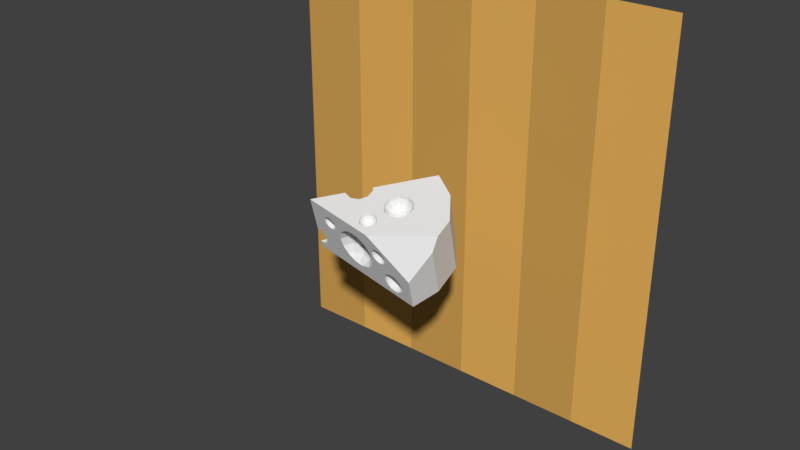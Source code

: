 # Source: uploads-files-3116780-cheese.blend  (saved by Blender 2.77.0; exported with 4.5.12 LTS)
import bpy
from mathutils import Matrix  # noqa: F401  (used for matrix-valued properties, if any)

bpy.ops.wm.read_factory_settings(use_empty=True)
scene = bpy.context.scene
scene.name = 'Scene'

# ---- collections
col_collection_1 = bpy.data.collections.new('Collection 1'); scene.collection.children.link(col_collection_1)

# ---- materials (node trees are filled in below, after node groups)
mat_material_001 = bpy.data.materials.new('Material.001')
mat_material_001.alpha_threshold = 0.0
mat_material_001.use_transparent_shadow = False
mat_material_001.diffuse_color = (0.6514, 0.3613, 0.08866, 1.0)
mat_material_001.roughness = 0.5
mat_material_001.specular_intensity = 0.0
mat_material_002 = bpy.data.materials.new('Material.002')
mat_material_002.alpha_threshold = 0.0
mat_material_002.use_transparent_shadow = False
mat_material_002.diffuse_color = (0.8412, 0.4645, 0.1121, 1.0)
mat_material_002.roughness = 0.5
mat_material_002.specular_intensity = 0.0
mat_material_003 = bpy.data.materials.new('Material.003')
mat_material_003.alpha_threshold = 0.0
mat_material_003.use_transparent_shadow = False
mat_material_003.roughness = 0.5
mat_material_003.specular_intensity = 0.0

# ---- node groups
ng_auto_smooth = bpy.data.node_groups.new('Auto Smooth', 'GeometryNodeTree')
_s = ng_auto_smooth.interface.new_socket(name='Geometry', in_out='OUTPUT', socket_type='NodeSocketGeometry')
_s = ng_auto_smooth.interface.new_socket(name='Geometry', in_out='INPUT', socket_type='NodeSocketGeometry')
_s = ng_auto_smooth.interface.new_socket(name='Angle', in_out='INPUT', socket_type='NodeSocketFloat')
_s.subtype = 'ANGLE'
_s.min_value = 0.0
_s.max_value = 3.142
ng_auto_smooth.is_modifier = True
_N = ng_auto_smooth.nodes; _L = ng_auto_smooth.links
n0 = _N.new('NodeGroupOutput'); n0.name = 'Group Output'; n0.location = (480, -100)
n1 = _N.new('NodeGroupInput'); n1.name = 'Group Input'; n1.location = (-420, -300)
n2 = _N.new('NodeGroupInput'); n2.name = 'Group Input.001'; n2.location = (-60, -100)
n3 = _N.new('GeometryNodeSetShadeSmooth'); n3.name = 'Set Shade Smooth'; n3.location = (120, -100)
n3.domain = 'EDGE'
n4 = _N.new('GeometryNodeSetShadeSmooth'); n4.name = 'Set Shade Smooth.001'; n4.location = (300, -100)
n5 = _N.new('GeometryNodeInputMeshEdgeAngle'); n5.name = 'Edge Angle'; n5.location = (-420, -220)
n6 = _N.new('GeometryNodeInputEdgeSmooth'); n6.name = 'Is Edge Smooth'; n6.location = (-60, -160)
n7 = _N.new('GeometryNodeInputShadeSmooth'); n7.name = 'Is Face Smooth'; n7.location = (-240, -340)
n8 = _N.new('FunctionNodeBooleanMath'); n8.name = 'Boolean Math'; n8.location = (-60, -220)
n9 = _N.new('FunctionNodeCompare'); n9.name = 'Compare'; n9.location = (-240, -180)
n9.operation = 'LESS_EQUAL'
_L.new(n5.outputs[0], n9.inputs[0])
_L.new(n4.outputs[0], n0.inputs[0])
_L.new(n1.outputs[1], n9.inputs[1])
_L.new(n9.outputs[0], n8.inputs[0])
_L.new(n7.outputs[0], n8.inputs[1])
_L.new(n2.outputs[0], n3.inputs[0])
_L.new(n6.outputs[0], n3.inputs[1])
_L.new(n3.outputs[0], n4.inputs[0])
_L.new(n8.outputs[0], n3.inputs[2])
n0.is_active_output = True

# ---- material node trees

# ---- world
world_world = bpy.data.worlds.new('World'); scene.world = world_world
world_world.color = (0.05088, 0.05088, 0.05088)
world_world.use_sun_shadow = False
world_world.sun_shadow_jitter_overblur = 0.0
world_world.cycles.sampling_method = 'MANUAL'

# ---- meshes
me_plane = bpy.data.meshes.new('Plane')
me_plane.from_pydata([(-2.401, -2.193, 0.0), (2.401, -2.193, 0.0), (-2.401, 2.193, 0.0), (2.401, 2.193, 0.0), (-1.6, -2.193, 0.0), (-0.8002, -2.193, 0.0), (5.96e-08, -2.193, 0.0), (0.8002, -2.193, 0.0), (1.6, -2.193, 0.0), (1.6, 2.193, 0.0), (0.8002, 2.193, 0.0), (-5.96e-08, 2.193, 0.0), (-0.8002, 2.193, 0.0), (-1.6, 2.193, 0.0)], [], [(8, 1, 3, 9), (0, 4, 13, 2), (4, 5, 12, 13), (5, 6, 11, 12), (6, 7, 10, 11), (7, 8, 9, 10)])
me_plane.polygons.foreach_set('material_index', [1, 0, 1, 0, 1, 0])
me_plane.materials.append(mat_material_001)
me_plane.materials.append(mat_material_002)
me_plane.use_remesh_preserve_volume = False
me_plane.use_remesh_preserve_attributes = False
me_plane.use_mirror_vertex_groups = False
me_plane.update()
me_cylinder = bpy.data.meshes.new('Cylinder')
me_cylinder.from_pydata([(0.5, 0.866, -0.54), (0.5, 0.866, 0.54), (0.7903, 0.5, 0.54), (0.7903, 0.5, -0.54), (0.5, -0.866, -0.54), (-1.294, 0.0, -0.54), (0.9243, -4.371e-08, -0.54), (0.7903, -0.5, -0.54), (-1.294, 0.0, -0.4151), (-1.277, 0.008072, -0.4179), (-1.267, 0.01318, -0.4184), (-1.254, 0.01942, -0.4171), (-1.222, 0.03499, -0.4105), (-1.182, 0.05419, -0.3831), (-1.175, 0.05742, -0.378), (-1.147, 0.07098, -0.3293), (-1.137, 0.07574, -0.272), (-1.147, 0.07098, -0.2146), (-1.175, 0.05742, -0.1659), (-1.182, 0.05419, -0.1608), (-1.222, 0.03499, -0.1334), (-1.254, 0.01942, -0.1268), (-1.267, 0.01318, -0.1255), (-1.277, 0.008072, -0.126), (-1.294, 0.0, -0.1288), (-1.294, 0.0, 0.54), (-0.8013, 0.2379, 0.54), (-0.8046, 0.2363, 0.5209), (-0.7898, 0.2435, 0.4345), (-0.7498, 0.2628, 0.3654), (-0.7472, 0.264, 0.3613), (-0.676, 0.2984, 0.3124), (-0.6309, 0.3202, 0.3032), (-0.6096, 0.3304, 0.301), (-0.5921, 0.3389, 0.3018), (-0.5522, 0.3581, 0.3084), (-0.5349, 0.3665, 0.3124), (-0.4716, 0.397, 0.3613), (-0.4294, 0.4174, 0.4345), (-0.4145, 0.4246, 0.5209), (-0.4178, 0.423, 0.54), (-0.4128, -0.2333, 0.54), (-0.3864, -0.1519, 0.54), (-0.3171, -0.1016, 0.54), (-0.2316, -0.1016, 0.54), (-0.1405, 0.1193, 0.54), (-0.09568, 0.2573, 0.54), (0.02174, 0.3426, 0.54), (0.1669, 0.3426, 0.54), (0.2843, 0.2573, 0.54), (0.3292, 0.1193, 0.54), (-0.3967, 0.3581, 0.54), (-0.4391, 0.2277, 0.54), (-0.55, 0.1471, 0.54), (-0.6871, 0.1471, 0.54), (-0.798, 0.2277, 0.54), (0.9243, -4.371e-08, 0.54), (0.5, -0.866, 0.03164), (0.7903, -0.5, 0.3642), (0.3167, -0.7776, -0.1981), (0.3288, -0.7834, -0.2682), (0.3167, -0.7776, -0.3384), (0.3006, -0.7698, -0.3663), (0.2801, -0.7599, -0.3979), (0.2223, -0.732, -0.4376), (0.1901, -0.7164, -0.4442), (0.1703, -0.7069, -0.4462), (0.1541, -0.699, -0.4455), (0.1171, -0.6812, -0.4393), (0.1097, -0.6776, -0.4376), (0.05823, -0.6528, -0.3979), (0.02387, -0.6362, -0.3384), (0.0118, -0.6304, -0.2682), (-0.2151, -0.5208, -0.1431), (-0.2682, -0.4952, -0.2349), (-0.2915, -0.484, -0.2644), (-0.4354, -0.4145, -0.3454), (-0.4388, -0.4129, -0.346), (-0.5137, -0.3767, -0.3491), (-0.5501, -0.3592, -0.3454), (-0.6051, -0.3326, -0.3268), (-0.6958, -0.2888, -0.2644), (-0.7746, -0.2508, -0.1431), (-0.8023, -0.2374, -2.793e-08), (-0.8962, -0.1921, 0.1501), (-0.93, -0.1758, 0.1268), (-0.9554, -0.1635, 0.1216), (-0.966, -0.1584, 0.1205), (-0.9747, -0.1542, 0.1209), (-0.9945, -0.1446, 0.1242), (-1.006, -0.1392, 0.1268), (-1.039, -0.123, 0.1528), (-1.062, -0.1121, 0.1918), (-1.07, -0.1083, 0.2377), (-1.287, -0.003578, -0.1271), (-1.272, -0.01093, -0.1245), (-1.265, -0.01415, -0.1242), (-1.257, -0.01809, -0.1251), (-1.216, -0.03785, -0.1334), (-1.211, -0.04003, -0.1365), (-1.173, -0.05839, -0.1659), (-1.145, -0.07195, -0.2146), (-1.135, -0.07671, -0.272), (-1.145, -0.07195, -0.3293), (-1.173, -0.05839, -0.378), (-1.211, -0.04003, -0.4074), (-1.216, -0.03785, -0.4105), (-1.257, -0.01809, -0.4188), (-1.265, -0.01415, -0.4197), (-1.272, -0.01093, -0.4194), (-1.287, -0.003578, -0.4168), (0.8367, -0.3268, 0.54), (-1.261, -0.003578, -0.4219), (-1.215, 0.03014, -0.4105), (-1.155, -0.003578, -0.378), (-1.123, -0.003578, -0.3293), (-1.111, -0.003578, -0.272), (-1.123, -0.003578, -0.2146), (-1.155, -0.003578, -0.1659), (-1.215, 0.03014, -0.1334), (-1.261, -0.003578, -0.122), (-0.2316, -0.365, 0.54), (-0.3171, -0.365, 0.54), (-0.3864, -0.3147, 0.54), (-0.2075, -0.5245, 0.54), (0.2843, -0.01874, 0.54), (0.1669, -0.1041, 0.54), (0.02174, -0.1041, 0.54), (-0.09568, -0.01874, 0.54), (-0.1623, -0.1519, 0.54), (-0.1359, -0.2333, 0.54), (-0.1623, -0.3147, 0.54), (-0.4054, -0.2333, 0.5027), (-0.3804, -0.1563, 0.5027), (-0.3149, -0.1087, 0.5027), (-0.2339, -0.1087, 0.5027), (-0.1285, 0.1193, 0.4794), (-0.08593, 0.2502, 0.4794), (0.02547, 0.3312, 0.4794), (0.1632, 0.3312, 0.4794), (0.2746, 0.2502, 0.4794), (0.3171, 0.1193, 0.4794), (-1.062, -0.1121, 0.2837), (-1.039, -0.123, 0.3226), (-1.006, -0.1392, 0.3487), (-0.9945, -0.1446, 0.3512), (-0.9747, -0.1542, 0.3546), (-0.966, -0.1584, 0.3549), (-0.9554, -0.1635, 0.3538), (-0.93, -0.1758, 0.3487), (-0.8962, -0.1921, 0.3254), (-0.8926, -0.1938, 0.3226), (-0.8701, -0.2047, 0.2837), (-0.8622, -0.2085, 0.2377), (-0.8701, -0.2047, 0.1918), (-0.8926, -0.1938, 0.1528), (-0.7746, -0.2508, 0.1431), (-0.6958, -0.2888, 0.2644), (-0.6051, -0.3326, 0.3268), (-0.5501, -0.3592, 0.3454), (-0.5137, -0.3767, 0.3491), (-0.4388, -0.4129, 0.346), (-0.4354, -0.4145, 0.3454), (-0.2915, -0.484, 0.2644), (-0.2682, -0.4952, 0.2349), (-0.2151, -0.5208, 0.1431), (-0.1629, -0.546, 0.1788), (-0.1538, -0.5504, 0.2318), (-0.1279, -0.563, 0.2767), (-0.1063, -0.5734, 0.2934), (-0.08693, -0.5827, 0.3067), (-0.05287, -0.5992, 0.3136), (-0.0433, -0.6038, 0.3146), (-0.03545, -0.6076, 0.3143), (-0.01757, -0.6162, 0.3113), (0.002478, -0.6259, 0.3067), (0.04128, -0.6446, 0.2767), (0.06721, -0.6571, 0.2318), (0.07632, -0.6615, 0.1788), (0.06721, -0.6571, 0.1259), (0.2801, -0.7599, -0.1386), (0.3006, -0.7698, -0.1701), (0.3481, -0.6812, -0.1981), (0.362, -0.6812, -0.2682), (0.3481, -0.6812, -0.3384), (0.2836, -0.7574, -0.3979), (0.2354, -0.7224, -0.4376), (0.1787, -0.6812, -0.4516), (0.1219, -0.6399, -0.4376), (0.07377, -0.605, -0.3979), (0.04161, -0.5816, -0.3384), (0.03032, -0.5734, -0.2682), (0.02387, -0.6362, -0.1981), (-0.2068, -0.4952, -0.1431), (-0.3383, -0.3398, -0.2644), (-0.4365, -0.4111, -0.3454), (-0.508, -0.3592, -0.3454), (-0.6339, -0.2438, -0.2644), (-0.659, -0.1667, -0.1431), (-0.6678, -0.1397, -2.793e-08), (-0.9243, -0.1716, 0.1268), (-0.9615, -0.1446, 0.1177), (-0.9987, -0.1176, 0.1268), (-1.03, -0.09473, 0.1528), (-1.051, -0.07943, 0.1918), (-1.059, -0.07406, 0.2377), (-1.215, -0.0373, -0.1334), (-1.204, -0.003578, -0.1334), (-1.204, -0.003578, -0.4105), (-1.215, -0.0373, -0.4105), (-0.1683, -0.3104, 0.5027), (-0.2339, -0.358, 0.5027), (-0.3149, -0.358, 0.5027), (-0.3804, -0.3104, 0.5027), (0.2746, -0.01166, 0.4794), (0.1632, -0.0926, 0.4794), (0.02547, -0.0926, 0.4794), (-0.08593, -0.01166, 0.4794), (-0.1683, -0.1563, 0.5027), (-0.1433, -0.2333, 0.5027), (-0.3747, -0.2333, 0.4567), (-0.3555, -0.1744, 0.4567), (-0.3053, -0.1379, 0.4567), (-0.2434, -0.1379, 0.4567), (-0.07621, 0.1193, 0.4012), (-0.04364, 0.2195, 0.4012), (0.04162, 0.2815, 0.4012), (0.147, 0.2815, 0.4012), (0.2323, 0.2195, 0.4012), (0.2648, 0.1193, 0.4012), (-1.051, -0.07943, 0.2837), (-1.03, -0.09473, 0.3226), (-0.9987, -0.1176, 0.3487), (-0.9615, -0.1446, 0.3578), (-0.9243, -0.1716, 0.3487), (-0.8766, -0.1446, 0.3226), (-0.8506, -0.1446, 0.2837), (-0.8414, -0.1446, 0.2377), (-0.8506, -0.1446, 0.1918), (-0.8766, -0.1446, 0.1528), (-0.659, -0.1667, 0.1431), (-0.6339, -0.2438, 0.2644), (-0.508, -0.3592, 0.3454), (-0.4365, -0.4111, 0.3454), (-0.3383, -0.3398, 0.2644), (-0.2068, -0.4952, 0.1431), (-0.1538, -0.5504, 0.1259), (-0.1593, -0.5349, 0.1788), (-0.1508, -0.5411, 0.2318), (-0.1265, -0.5587, 0.2767), (-0.0637, -0.5658, 0.3067), (-0.03097, -0.5658, 0.3067), (-0.004492, -0.5851, 0.3067), (0.005621, -0.6162, 0.3067), (0.05051, -0.6162, 0.2767), (0.08051, -0.6162, 0.2318), (0.09104, -0.6162, 0.1788), (0.08051, -0.6162, 0.1259), (0.2223, -0.732, -0.09882), (0.2836, -0.7574, -0.1386), (0.3083, -0.6812, -0.1386), (0.327, -0.5734, -0.2682), (0.3157, -0.5816, -0.1981), (0.3083, -0.6812, -0.3979), (0.3157, -0.5816, -0.3384), (0.2488, -0.6812, -0.4376), (0.157, -0.6144, -0.4376), (0.1386, -0.5579, -0.3979), (0.1263, -0.5201, -0.3384), (0.04161, -0.5816, -0.1981), (0.122, -0.5068, -0.2682), (-0.05287, -0.5992, 0.044), (-0.1905, -0.5327, -2.793e-08), (-0.1783, -0.4952, -2.793e-08), (-0.2728, -0.2922, -0.1431), (-0.4705, -0.2438, -0.2644), (-0.4455, -0.1667, -0.1431), (-0.4367, -0.1397, -2.793e-08), (-0.9156, -0.1446, 0.1268), (-0.9757, -0.1009, 0.1268), (-0.9877, -0.06389, 0.1528), (-0.9958, -0.03913, 0.1918), (-0.9986, -0.03044, 0.2377), (-0.1932, -0.2923, 0.4567), (-0.2434, -0.3287, 0.4567), (-0.3053, -0.3287, 0.4567), (-0.3555, -0.2923, 0.4567), (0.2323, 0.01906, 0.4012), (0.147, -0.04288, 0.4012), (0.04162, -0.04288, 0.4012), (-0.04364, 0.01906, 0.4012), (-0.1932, -0.1744, 0.4567), (-0.1741, -0.2333, 0.4567), (-0.3286, -0.2333, 0.4259), (-0.3183, -0.2014, 0.4259), (-0.2911, -0.1817, 0.4259), (-0.2576, -0.1817, 0.4259), (0.00203, 0.1193, 0.3489), (0.01965, 0.1735, 0.3489), (0.0658, 0.2071, 0.3489), (0.1228, 0.2071, 0.3489), (0.169, 0.1735, 0.3489), (0.1866, 0.1193, 0.3489), (-0.9958, -0.03913, 0.2837), (-0.9877, -0.06389, 0.3226), (-0.9757, -0.1009, 0.3487), (-0.9156, -0.1446, 0.3487), (-0.8718, -0.07943, 0.2837), (-0.8928, -0.09473, 0.3226), (-0.8644, -0.07406, 0.2377), (-0.8718, -0.07943, 0.1918), (-0.8928, -0.09473, 0.1528), (-0.4455, -0.1667, 0.1431), (-0.4705, -0.2438, 0.2644), (-0.2728, -0.2922, 0.1431), (-0.1279, -0.563, 0.08097), (-0.1508, -0.5411, 0.1259), (-0.09009, -0.4846, 0.1788), (-0.08684, -0.4946, 0.2318), (-0.07757, -0.5231, 0.2767), (-0.0171, -0.5231, 0.2767), (0.03183, -0.5587, 0.2767), (0.0561, -0.5411, 0.2318), (0.06462, -0.5349, 0.1788), (0.04128, -0.6446, 0.08097), (0.05051, -0.6162, 0.08097), (0.0561, -0.5411, 0.1259), (0.1901, -0.7164, -0.09224), (0.2354, -0.7224, -0.09882), (0.2836, -0.605, -0.1386), (0.2353, -0.5068, -0.2682), (0.231, -0.5201, -0.1981), (0.2836, -0.605, -0.3979), (0.231, -0.5201, -0.3384), (0.2354, -0.6399, -0.4376), (0.2003, -0.6144, -0.4376), (0.2187, -0.5579, -0.3979), (0.05823, -0.6528, -0.1386), (0.07377, -0.605, -0.1386), (0.1263, -0.5201, -0.1981), (-0.2497, -0.2755, -2.793e-08), (-0.9243, -0.1176, 0.1268), (-0.9473, -0.1009, 0.1268), (-0.9353, -0.06389, 0.1528), (-0.9272, -0.03913, 0.1918), (-0.9244, -0.03044, 0.2377), (-0.2304, -0.2652, 0.4259), (-0.2576, -0.285, 0.4259), (-0.2911, -0.285, 0.4259), (-0.3183, -0.2652, 0.4259), (0.169, 0.06505, 0.3489), (0.1228, 0.03153, 0.3489), (0.0658, 0.03153, 0.3489), (0.01965, 0.06505, 0.3489), (-0.2304, -0.2014, 0.4259), (-0.2201, -0.2333, 0.4259), (-0.2744, -0.2333, 0.4151), (0.09431, 0.1193, 0.3306), (-0.9272, -0.03913, 0.2837), (-0.9353, -0.06389, 0.3226), (-0.9473, -0.1009, 0.3487), (-0.9243, -0.1176, 0.3487), (-0.1265, -0.5587, 0.08097), (-0.08684, -0.4946, 0.1259), (-0.004572, -0.4846, 0.1788), (-0.007827, -0.4946, 0.2318), (0.002478, -0.6259, 0.05097), (0.005621, -0.6162, 0.05097), (0.03183, -0.5587, 0.08097), (-0.007827, -0.4946, 0.1259), (0.1787, -0.6812, -0.08486), (0.2488, -0.6812, -0.09882), (0.2187, -0.5579, -0.1386), (0.2354, -0.6399, -0.09882), (0.1097, -0.6776, -0.09882), (0.1219, -0.6399, -0.09882), (0.1386, -0.5579, -0.1386), (-0.0433, -0.6038, 0.04304), (-0.08693, -0.5827, 0.05097), (-0.1063, -0.5734, 0.06426), (-0.07757, -0.5231, 0.08097), (-0.01757, -0.6162, 0.04636), (-0.004492, -0.5851, 0.05097), (0.1703, -0.7069, -0.09024), (-0.0171, -0.5231, 0.08097), (0.2003, -0.6144, -0.09882), (0.1171, -0.6812, -0.09711), (0.157, -0.6144, -0.09882), (-0.03545, -0.6076, 0.04336), (-0.03097, -0.5658, 0.05097), (-0.0637, -0.5658, 0.05097), (0.1541, -0.699, -0.09091), (-0.459, 0.3581, 0.3613), (-0.4101, 0.3581, 0.4345), (-0.3929, 0.3581, 0.5209), (-0.4895, 0.2643, 0.3613), (-0.4499, 0.2356, 0.4345), (-0.5322, 0.3581, 0.3124), (-0.436, 0.2255, 0.5209), (-0.5487, 0.3074, 0.3124), (-0.5692, 0.2064, 0.3613), (-0.5541, 0.1598, 0.4345), (-0.5488, 0.1435, 0.5209), (-0.5919, 0.276, 0.3124), (-0.6679, 0.2064, 0.3613), (-0.683, 0.1598, 0.4345), (-0.6883, 0.1435, 0.5209), (-0.6452, 0.276, 0.3124), (-0.7872, 0.2356, 0.4345), (-0.8011, 0.2255, 0.5209)], [], [(1, 3, 0), (5, 3, 7), (23, 25, 22), (48, 49, 1), (2, 6, 3), (57, 7, 58), (80, 81, 104), (6, 56, 58), (9, 110, 112), (10, 9, 112), (11, 10, 112), (11, 113, 12), (13, 12, 113), (15, 114, 115), (16, 115, 116), (16, 117, 17), (17, 118, 18), (20, 19, 119), (21, 119, 120), (22, 21, 120), (23, 22, 120), (94, 23, 120), (128, 44, 129), (42, 132, 133), (42, 134, 43), (43, 135, 44), (45, 137, 46), (46, 138, 47), (47, 139, 48), (48, 140, 49), (49, 141, 50), (58, 124, 57), (124, 159, 160), (60, 182, 183), (60, 184, 61), (63, 62, 185), (63, 186, 64), (65, 186, 187), (66, 65, 187), (67, 66, 187), (68, 67, 187), (68, 188, 69), (70, 188, 189), (71, 189, 190), (72, 190, 191), (74, 73, 193), (194, 75, 74), (76, 194, 195), (77, 76, 195), (77, 196, 78), (79, 78, 196), (275, 197, 80), (81, 80, 197), (81, 198, 82), (82, 199, 83), (85, 84, 200), (86, 200, 201), (87, 86, 201), (88, 87, 201), (89, 88, 201), (89, 202, 90), (91, 202, 203), (92, 203, 204), (93, 204, 205), (95, 94, 120), (96, 95, 120), (97, 96, 120), (97, 206, 98), (99, 98, 206), (207, 100, 99), (101, 118, 117), (102, 117, 116), (102, 115, 103), (103, 114, 104), (208, 105, 104), (106, 105, 209), (107, 209, 112), (108, 107, 112), (109, 108, 112), (110, 109, 112), (112, 208, 113), (13, 113, 208), (207, 19, 118), (119, 207, 120), (131, 211, 121), (121, 212, 122), (123, 212, 213), (41, 213, 132), (125, 141, 214), (125, 215, 126), (126, 216, 127), (128, 216, 217), (45, 217, 136), (44, 218, 129), (129, 219, 130), (131, 219, 210), (221, 132, 220), (221, 134, 133), (222, 135, 134), (225, 136, 224), (225, 138, 137), (227, 138, 226), (228, 139, 227), (229, 140, 228), (93, 230, 142), (142, 231, 143), (143, 232, 144), (145, 232, 233), (146, 145, 233), (147, 146, 233), (148, 147, 233), (148, 234, 149), (150, 149, 234), (306, 235, 150), (152, 235, 236), (153, 236, 237), (153, 238, 154), (154, 239, 155), (239, 278, 84), (156, 199, 240), (157, 240, 241), (158, 157, 241), (160, 159, 242), (161, 242, 243), (162, 161, 243), (162, 244, 163), (244, 314, 164), (165, 164, 245), (379, 315, 272), (166, 248, 167), (167, 249, 168), (169, 168, 249), (169, 319, 250), (171, 170, 250), (171, 251, 172), (173, 251, 252), (174, 252, 253), (175, 174, 253), (176, 253, 254), (177, 254, 255), (178, 255, 256), (178, 257, 179), (181, 180, 259), (181, 259, 260), (261, 182, 262), (263, 62, 184), (184, 261, 264), (186, 263, 265), (187, 186, 265), (187, 266, 188), (188, 267, 189), (189, 268, 190), (72, 269, 192), (268, 191, 190), (272, 193, 73), (196, 194, 275), (275, 198, 197), (276, 199, 198), (201, 200, 278), (201, 279, 202), (279, 203, 202), (280, 204, 203), (204, 282, 205), (112, 209, 208), (207, 206, 120), (284, 210, 283), (285, 211, 284), (286, 212, 285), (220, 213, 286), (287, 141, 229), (288, 214, 287), (289, 215, 288), (290, 216, 289), (224, 217, 290), (291, 135, 223), (292, 218, 291), (283, 219, 292), (294, 220, 293), (295, 221, 294), (296, 222, 295), (298, 224, 297), (299, 225, 298), (300, 226, 299), (300, 228, 227), (301, 229, 228), (282, 230, 205), (230, 304, 231), (231, 305, 232), (232, 305, 233), (306, 234, 233), (236, 308, 307), (237, 307, 309), (238, 309, 310), (311, 238, 310), (277, 240, 199), (240, 313, 241), (313, 159, 158), (244, 242, 313), (272, 245, 273), (166, 316, 247), (317, 248, 247), (318, 249, 248), (320, 250, 319), (321, 251, 320), (254, 252, 321), (255, 321, 322), (256, 322, 323), (179, 325, 324), (257, 323, 326), (180, 328, 259), (182, 329, 262), (261, 331, 330), (263, 264, 332), (333, 261, 330), (334, 263, 332), (187, 265, 334), (187, 335, 266), (335, 267, 266), (336, 268, 267), (192, 338, 337), (191, 339, 269), (333, 270, 268), (193, 340, 274), (194, 276, 275), (276, 340, 277), (201, 278, 341), (201, 342, 279), (342, 280, 279), (343, 281, 280), (344, 282, 281), (347, 283, 346), (347, 285, 284), (349, 285, 348), (349, 220, 286), (350, 229, 302), (351, 287, 350), (351, 289, 288), (353, 289, 352), (297, 290, 353), (354, 223, 296), (354, 292, 291), (346, 292, 355), (356, 294, 293), (356, 295, 294), (356, 296, 295), (357, 298, 297), (357, 299, 298), (357, 300, 299), (357, 301, 300), (357, 302, 301), (345, 303, 282), (303, 359, 304), (359, 305, 304), (305, 360, 233), (361, 306, 233), (235, 361, 308), (307, 359, 358), (345, 307, 358), (310, 345, 344), (341, 239, 311), (311, 344, 343), (340, 312, 277), (314, 313, 312), (340, 245, 314), (246, 362, 316), (363, 247, 316), (364, 318, 317), (365, 319, 318), (322, 320, 365), (364, 322, 365), (324, 367, 366), (368, 257, 326), (326, 364, 369), (327, 328, 258), (260, 328, 371), (331, 329, 372), (260, 373, 329), (270, 331, 339), (332, 333, 336), (335, 332, 336), (187, 334, 335), (337, 375, 374), (339, 338, 269), (201, 341, 342), (342, 311, 343), (356, 347, 346), (356, 348, 347), (356, 349, 348), (356, 293, 349), (357, 350, 302), (357, 351, 350), (357, 352, 351), (357, 353, 352), (357, 297, 353), (356, 354, 296), (356, 355, 354), (356, 346, 355), (308, 360, 359), (360, 361, 233), (315, 379, 362), (380, 316, 362), (369, 317, 363), (381, 366, 367), (367, 368, 382), (384, 326, 369), (327, 383, 370), (371, 328, 370), (331, 376, 339), (329, 385, 372), (373, 371, 370), (386, 375, 370), (376, 375, 338), (271, 389, 390), (378, 271, 390), (379, 390, 380), (380, 369, 363), (381, 382, 388), (389, 368, 384), (383, 391, 370), (372, 387, 376), (385, 373, 370), (391, 386, 370), (375, 387, 370), (388, 389, 377), (389, 380, 390), (387, 385, 370), (38, 392, 393), (39, 393, 394), (395, 393, 392), (37, 397, 392), (51, 39, 394), (396, 394, 393), (399, 392, 397), (400, 396, 395), (36, 35, 397), (51, 398, 52), (396, 402, 398), (35, 399, 397), (403, 395, 399), (404, 401, 400), (53, 398, 402), (405, 402, 401), (34, 403, 399), (403, 404, 400), (29, 405, 404), (53, 406, 54), (408, 406, 405), (32, 403, 33), (31, 404, 407), (29, 28, 408), (54, 409, 55), (27, 408, 28), (32, 31, 407), (27, 55, 409), (1, 2, 3), (7, 4, 5), (5, 0, 3), (3, 6, 7), (40, 1, 39), (5, 8, 9), (5, 9, 10), (39, 1, 38), (38, 1, 37), (0, 5, 14), (5, 10, 11), (37, 1, 0), (36, 37, 0), (5, 11, 12), (5, 12, 13), (35, 36, 15), (34, 35, 15), (5, 13, 14), (0, 14, 15), (33, 34, 16), (17, 18, 31), (0, 15, 36), (15, 16, 34), (31, 18, 30), (30, 18, 19), (16, 32, 33), (17, 32, 16), (17, 31, 32), (30, 19, 29), (29, 19, 20), (29, 20, 28), (28, 20, 25), (20, 21, 25), (25, 26, 27), (27, 28, 25), (23, 24, 25), (21, 22, 25), (25, 41, 54), (43, 44, 45), (41, 42, 54), (55, 26, 25), (54, 55, 25), (42, 53, 54), (42, 43, 53), (53, 43, 52), (43, 45, 52), (52, 45, 46), (52, 46, 51), (1, 40, 47), (51, 46, 40), (46, 47, 40), (2, 1, 49), (49, 50, 2), (1, 47, 48), (2, 56, 6), (57, 4, 7), (4, 59, 60), (4, 60, 61), (110, 8, 5), (109, 110, 5), (4, 61, 62), (4, 62, 63), (109, 5, 108), (108, 5, 107), (4, 63, 64), (4, 64, 65), (107, 5, 106), (106, 5, 105), (4, 65, 66), (4, 66, 67), (105, 5, 104), (104, 5, 80), (4, 67, 68), (4, 68, 5), (103, 104, 81), (102, 103, 81), (5, 68, 69), (71, 72, 74), (72, 73, 74), (70, 71, 75), (71, 74, 75), (25, 24, 93), (92, 95, 96), (91, 92, 98), (24, 94, 93), (94, 92, 93), (94, 95, 92), (92, 96, 97), (90, 91, 99), (92, 97, 98), (89, 90, 100), (91, 98, 99), (88, 89, 100), (90, 99, 100), (87, 88, 83), (88, 100, 101), (86, 87, 83), (69, 70, 76), (70, 75, 76), (88, 101, 83), (83, 84, 85), (85, 86, 83), (69, 76, 77), (69, 77, 78), (83, 101, 82), (82, 101, 102), (69, 78, 5), (5, 78, 79), (81, 82, 102), (5, 79, 80), (111, 58, 56), (7, 6, 58), (9, 8, 110), (11, 112, 113), (15, 14, 114), (16, 15, 115), (16, 116, 117), (17, 117, 118), (21, 20, 119), (94, 24, 23), (123, 41, 25), (124, 111, 126), (56, 2, 50), (56, 50, 125), (123, 25, 124), (122, 123, 124), (111, 56, 125), (111, 125, 126), (121, 122, 124), (131, 121, 124), (124, 126, 131), (128, 45, 44), (131, 126, 127), (130, 131, 127), (127, 128, 129), (129, 130, 127), (42, 41, 132), (42, 133, 134), (43, 134, 135), (45, 136, 137), (46, 137, 138), (47, 138, 139), (48, 139, 140), (49, 140, 141), (58, 111, 124), (59, 4, 57), (25, 93, 142), (25, 142, 143), (181, 59, 57), (178, 179, 180), (180, 181, 57), (25, 143, 144), (25, 144, 145), (178, 180, 57), (177, 178, 57), (124, 25, 149), (25, 145, 146), (176, 177, 57), (175, 176, 124), (25, 146, 147), (25, 147, 148), (176, 57, 124), (174, 175, 124), (25, 148, 149), (124, 149, 159), (173, 174, 124), (172, 173, 124), (149, 158, 159), (150, 158, 149), (171, 172, 124), (170, 171, 124), (151, 157, 158), (152, 157, 151), (169, 170, 124), (168, 169, 124), (155, 84, 83), (155, 83, 156), (167, 168, 164), (165, 166, 164), (164, 166, 167), (154, 155, 156), (154, 156, 153), (164, 168, 163), (163, 168, 124), (156, 157, 153), (153, 157, 152), (162, 163, 124), (161, 162, 124), (151, 158, 150), (160, 161, 124), (60, 59, 182), (60, 183, 184), (63, 185, 186), (65, 64, 186), (68, 187, 188), (70, 69, 188), (71, 70, 189), (72, 71, 190), (74, 193, 274), (274, 194, 74), (76, 75, 194), (77, 195, 196), (80, 79, 275), (196, 275, 79), (81, 197, 198), (82, 198, 199), (86, 85, 200), (89, 201, 202), (91, 90, 202), (92, 91, 203), (93, 92, 204), (97, 120, 206), (99, 206, 207), (207, 118, 100), (101, 100, 118), (102, 101, 117), (102, 116, 115), (103, 115, 114), (104, 114, 208), (208, 209, 105), (107, 106, 209), (208, 114, 13), (14, 13, 114), (18, 118, 19), (207, 119, 19), (131, 210, 211), (121, 211, 212), (123, 122, 212), (41, 123, 213), (125, 50, 141), (125, 214, 215), (126, 215, 216), (128, 127, 216), (45, 128, 217), (44, 135, 218), (129, 218, 219), (131, 130, 219), (221, 133, 132), (221, 222, 134), (222, 223, 135), (225, 137, 136), (225, 226, 138), (227, 139, 138), (228, 140, 139), (229, 141, 140), (93, 205, 230), (142, 230, 231), (143, 231, 232), (145, 144, 232), (148, 233, 234), (151, 150, 235), (234, 306, 150), (152, 151, 235), (153, 152, 236), (153, 237, 238), (154, 238, 239), (200, 84, 278), (155, 239, 84), (156, 83, 199), (157, 156, 240), (161, 160, 242), (162, 243, 244), (245, 164, 314), (163, 244, 164), (258, 180, 179), (258, 179, 327), (327, 179, 383), (179, 391, 383), (179, 324, 391), (324, 386, 391), (324, 374, 386), (366, 374, 324), (366, 337, 374), (381, 337, 366), (381, 388, 337), (388, 377, 337), (337, 377, 271), (337, 271, 192), (73, 72, 192), (192, 271, 73), (271, 272, 73), (272, 271, 378), (166, 165, 246), (246, 165, 272), (272, 378, 379), (315, 246, 272), (166, 247, 248), (167, 248, 249), (250, 170, 169), (169, 249, 319), (171, 250, 251), (173, 172, 251), (174, 173, 252), (176, 175, 253), (177, 176, 254), (178, 177, 255), (178, 256, 257), (260, 182, 181), (59, 181, 182), (261, 183, 182), (61, 184, 62), (263, 185, 62), (184, 183, 261), (186, 185, 263), (188, 266, 267), (189, 267, 268), (72, 191, 269), (268, 270, 191), (272, 273, 193), (196, 195, 194), (275, 276, 198), (276, 277, 199), (279, 280, 203), (280, 281, 204), (204, 281, 282), (284, 211, 210), (285, 212, 211), (286, 213, 212), (220, 132, 213), (287, 214, 141), (288, 215, 214), (289, 216, 215), (290, 217, 216), (224, 136, 217), (291, 218, 135), (292, 219, 218), (283, 210, 219), (294, 221, 220), (295, 222, 221), (296, 223, 222), (298, 225, 224), (299, 226, 225), (300, 227, 226), (300, 301, 228), (301, 302, 229), (282, 303, 230), (230, 303, 304), (231, 304, 305), (236, 235, 308), (237, 236, 307), (238, 237, 309), (311, 239, 238), (277, 312, 240), (240, 312, 313), (158, 241, 313), (313, 242, 159), (244, 243, 242), (272, 165, 245), (166, 246, 316), (317, 318, 248), (318, 319, 249), (320, 251, 250), (321, 252, 251), (254, 253, 252), (255, 254, 321), (256, 255, 322), (179, 257, 325), (257, 256, 323), (180, 258, 328), (182, 260, 329), (261, 262, 331), (263, 184, 264), (333, 264, 261), (334, 265, 263), (335, 336, 267), (336, 333, 268), (192, 269, 338), (191, 270, 339), (333, 330, 270), (193, 273, 340), (194, 274, 276), (276, 274, 340), (342, 343, 280), (343, 344, 281), (344, 345, 282), (347, 284, 283), (347, 348, 285), (349, 286, 285), (349, 293, 220), (350, 287, 229), (351, 288, 287), (351, 352, 289), (353, 290, 289), (297, 224, 290), (354, 291, 223), (354, 355, 292), (346, 283, 292), (345, 358, 303), (303, 358, 359), (359, 360, 305), (235, 306, 361), (307, 308, 359), (345, 309, 307), (310, 309, 345), (341, 278, 239), (311, 310, 344), (340, 314, 312), (314, 244, 313), (340, 273, 245), (246, 315, 362), (363, 317, 247), (364, 365, 318), (365, 320, 319), (322, 321, 320), (364, 323, 322), (324, 325, 367), (368, 325, 257), (326, 323, 364), (327, 370, 328), (260, 259, 328), (331, 262, 329), (260, 371, 373), (270, 330, 331), (332, 264, 333), (335, 334, 332), (337, 338, 375), (339, 376, 338), (342, 341, 311), (308, 361, 360), (380, 363, 316), (369, 364, 317), (367, 325, 368), (384, 368, 326), (331, 372, 376), (329, 373, 385), (386, 374, 375), (376, 387, 375), (271, 377, 389), (380, 362, 379), (379, 378, 390), (380, 384, 369), (381, 367, 382), (389, 382, 368), (372, 385, 387), (388, 382, 389), (389, 384, 380), (38, 37, 392), (39, 38, 393), (395, 396, 393), (37, 36, 397), (51, 40, 39), (396, 398, 394), (399, 395, 392), (400, 401, 396), (51, 394, 398), (396, 401, 402), (35, 34, 399), (403, 400, 395), (404, 405, 401), (53, 52, 398), (405, 406, 402), (34, 33, 403), (403, 407, 404), (404, 30, 29), (29, 408, 405), (53, 402, 406), (408, 409, 406), (32, 407, 403), (31, 30, 404), (54, 406, 409), (27, 409, 408), (27, 26, 55)])
_uv = me_cylinder.uv_layers.new(name='UVMap')
_uv.uv.foreach_set('vector', [0.3912, 0.893, 0.6378, 0.796, 0.6302, 0.8928, 0.3642, 0.4871, 0.05924, 0.1119, 0.2617, 0.01356, 0.8426, 0.9369, 0.6928, 0.9413, 0.8425, 0.9342, 0.5924, 0.1559, 0.5636, 0.1404, 0.6658, 0.03669, 0.3988, 0.7962, 0.6378, 0.679, 0.6378, 0.796, 0.4853, 0.5143, 0.6272, 0.5774, 0.4271, 0.5776, 0.8878, 0.1865, 0.8738, 0.1637, 0.8994, 0.04398, 0.6378, 0.679, 0.3988, 0.6792, 0.4271, 0.5776, 0.9865, 0.03937, 0.985, 0.0424, 0.9826, 0.03726, 0.9865, 0.03671, 0.9865, 0.03937, 0.9826, 0.03726, 0.9865, 0.03347, 0.9865, 0.03671, 0.9826, 0.03726, 0.9865, 0.03347, 0.9849, 0.02446, 0.9865, 0.02534, 0.9865, 0.01526, 0.9865, 0.02534, 0.9849, 0.02446, 0.9769, 0.9033, 0.9717, 0.9144, 0.9651, 0.9034, 0.9753, 0.8903, 0.9651, 0.9034, 0.9627, 0.8904, 0.9753, 0.8903, 0.9651, 0.8775, 0.9769, 0.8774, 0.9769, 0.8774, 0.9717, 0.8665, 0.9814, 0.8664, 0.972, 0.9677, 0.9641, 0.9614, 0.9723, 0.9659, 0.9783, 0.9728, 0.9723, 0.9659, 0.9838, 0.9721, 0.9808, 0.9748, 0.9783, 0.9728, 0.9838, 0.9721, 0.9829, 0.9765, 0.9808, 0.9748, 0.9838, 0.9721, 0.9862, 0.9772, 0.9829, 0.9765, 0.9838, 0.9721, 0.5448, 0.2449, 0.5413, 0.2807, 0.5244, 0.2716, 0.9821, 0.4909, 0.9756, 0.5077, 0.9736, 0.4923, 0.2643, 0.7531, 0.2561, 0.7423, 0.2645, 0.7434, 0.2645, 0.7434, 0.2562, 0.7256, 0.2646, 0.7258, 0.1815, 0.8373, 0.1643, 0.812, 0.178, 0.8098, 0.01397, 0.7816, 0.02732, 0.7998, 0.01368, 0.798, 0.01368, 0.798, 0.02715, 0.8283, 0.0135, 0.828, 0.0135, 0.828, 0.02715, 0.8587, 0.0135, 0.8601, 0.0135, 0.8601, 0.02732, 0.8796, 0.01368, 0.882, 0.08234, 0.5324, 0.1187, 0.7544, 0.0135, 0.6135, 0.6928, 0.2862, 0.7366, 0.2003, 0.7358, 0.2094, 0.9786, 0.7519, 0.9676, 0.7687, 0.9627, 0.7534, 0.9786, 0.7519, 0.9635, 0.7373, 0.9785, 0.7358, 0.9827, 0.7215, 0.9803, 0.7291, 0.9817, 0.7216, 0.4262, 0.986, 0.4231, 0.9731, 0.4263, 0.9714, 0.4263, 0.9633, 0.4231, 0.9731, 0.4203, 0.9574, 0.4263, 0.9583, 0.4263, 0.9633, 0.4203, 0.9574, 0.4263, 0.9542, 0.4263, 0.9583, 0.4203, 0.9574, 0.4263, 0.9449, 0.4263, 0.9542, 0.4203, 0.9574, 0.4263, 0.9449, 0.4174, 0.9419, 0.4262, 0.9431, 0.4261, 0.9303, 0.4174, 0.9419, 0.4149, 0.9288, 0.6018, 0.9633, 0.5978, 0.9788, 0.5909, 0.9646, 0.5998, 0.9473, 0.5909, 0.9646, 0.5885, 0.9486, 0.3637, 0.6198, 0.3572, 0.6416, 0.3532, 0.6419, 0.2647, 0.6196, 0.2649, 0.6425, 0.2582, 0.6483, 0.3232, 0.8526, 0.2984, 0.8652, 0.3226, 0.852, 0.3232, 0.8517, 0.3232, 0.8526, 0.3226, 0.852, 0.3232, 0.8517, 0.3191, 0.8324, 0.3232, 0.8329, 0.3232, 0.8238, 0.3232, 0.8329, 0.3191, 0.8324, 0.2919, 0.8289, 0.3079, 0.7956, 0.3232, 0.8101, 0.3231, 0.7874, 0.3232, 0.8101, 0.3079, 0.7956, 0.3231, 0.7874, 0.2944, 0.7833, 0.3228, 0.768, 0.2378, 0.5212, 0.2053, 0.533, 0.2056, 0.5142, 0.9849, 0.8298, 0.9849, 0.8384, 0.9836, 0.8306, 0.985, 0.8234, 0.9836, 0.8306, 0.9817, 0.8203, 0.985, 0.8208, 0.985, 0.8234, 0.9817, 0.8203, 0.9849, 0.8186, 0.985, 0.8208, 0.9817, 0.8203, 0.9849, 0.8136, 0.9849, 0.8186, 0.9817, 0.8203, 0.9849, 0.8136, 0.9799, 0.8101, 0.9849, 0.8108, 0.9849, 0.8024, 0.9799, 0.8101, 0.9782, 0.8015, 0.3587, 0.8322, 0.3568, 0.8423, 0.3522, 0.833, 0.3575, 0.8218, 0.3522, 0.833, 0.3506, 0.8226, 0.9862, 0.9734, 0.9862, 0.9772, 0.9838, 0.9721, 0.9862, 0.9718, 0.9862, 0.9734, 0.9838, 0.9721, 0.9862, 0.9697, 0.9862, 0.9718, 0.9838, 0.9721, 0.9862, 0.9697, 0.986, 0.9593, 0.9862, 0.9594, 0.9862, 0.9583, 0.9862, 0.9594, 0.986, 0.9593, 0.9781, 0.9603, 0.986, 0.9487, 0.9862, 0.9583, 0.9857, 0.9416, 0.9732, 0.9504, 0.9697, 0.9437, 0.9742, 0.09544, 0.9667, 0.109, 0.9628, 0.09647, 0.9742, 0.09544, 0.9636, 0.08328, 0.9742, 0.08232, 0.9742, 0.08232, 0.9689, 0.07145, 0.9774, 0.07069, 0.977, 0.02552, 0.9703, 0.03055, 0.9628, 0.02449, 0.9712, 0.03127, 0.9703, 0.03055, 0.9712, 0.03106, 0.9792, 0.0377, 0.9712, 0.03106, 0.9826, 0.03726, 0.9807, 0.03898, 0.9792, 0.0377, 0.9826, 0.03726, 0.9821, 0.04003, 0.9807, 0.03898, 0.9826, 0.03726, 0.985, 0.0424, 0.9821, 0.04003, 0.9826, 0.03726, 0.9826, 0.03726, 0.977, 0.02552, 0.9849, 0.02446, 0.9865, 0.01526, 0.9849, 0.02446, 0.977, 0.02552, 0.9781, 0.9603, 0.9641, 0.9614, 0.9732, 0.9504, 0.9723, 0.9659, 0.9781, 0.9603, 0.9838, 0.9721, 0.9627, 0.5814, 0.9712, 0.6001, 0.9627, 0.6003, 0.9627, 0.6003, 0.9715, 0.6169, 0.9631, 0.6181, 0.9841, 0.5265, 0.9736, 0.5402, 0.9756, 0.526, 0.9841, 0.5072, 0.9756, 0.526, 0.9756, 0.5077, 0.2085, 0.8315, 0.2228, 0.8122, 0.2222, 0.8328, 0.2085, 0.8315, 0.2222, 0.8631, 0.2085, 0.8635, 0.2085, 0.8635, 0.2228, 0.8917, 0.2091, 0.8936, 0.1815, 0.8701, 0.1643, 0.8934, 0.1676, 0.8692, 0.1815, 0.8373, 0.1676, 0.8692, 0.1676, 0.8382, 0.2646, 0.7258, 0.2562, 0.7077, 0.2646, 0.7068, 0.2646, 0.7068, 0.2561, 0.6954, 0.2645, 0.6939, 0.9627, 0.5814, 0.9715, 0.5701, 0.9712, 0.5822, 0.9627, 0.4978, 0.9756, 0.5077, 0.9642, 0.5096, 0.4747, 0.9654, 0.4922, 0.9666, 0.4749, 0.9723, 0.2457, 0.7376, 0.2562, 0.7256, 0.2561, 0.7423, 0.1457, 0.8214, 0.1676, 0.8382, 0.1483, 0.8414, 0.1822, 0.771, 0.2119, 0.773, 0.1824, 0.7826, 0.04486, 0.8296, 0.02732, 0.7998, 0.04499, 0.8078, 0.04486, 0.8529, 0.02715, 0.8283, 0.04486, 0.8296, 0.04499, 0.8688, 0.02715, 0.8587, 0.04486, 0.8529, 0.3575, 0.8218, 0.3522, 0.8126, 0.3587, 0.8118, 0.3587, 0.8118, 0.3568, 0.8046, 0.3624, 0.8039, 0.1678, 0.9652, 0.163, 0.9575, 0.168, 0.9568, 0.1681, 0.954, 0.163, 0.9575, 0.1649, 0.9473, 0.1681, 0.949, 0.1681, 0.954, 0.1649, 0.9473, 0.1681, 0.9468, 0.1681, 0.949, 0.1649, 0.9473, 0.1681, 0.9442, 0.1681, 0.9468, 0.1649, 0.9473, 0.1681, 0.9442, 0.1667, 0.937, 0.1681, 0.9378, 0.168, 0.9293, 0.1681, 0.9378, 0.1667, 0.937, 0.1604, 0.9379, 0.1564, 0.9299, 0.168, 0.9293, 0.1677, 0.9227, 0.1564, 0.9299, 0.1536, 0.9246, 0.9728, 0.2889, 0.966, 0.2998, 0.9628, 0.2898, 0.9728, 0.2889, 0.9634, 0.2792, 0.9728, 0.2784, 0.9728, 0.2784, 0.9677, 0.2698, 0.9753, 0.2691, 0.9734, 0.8377, 0.9772, 0.8297, 0.9849, 0.8384, 0.1734, 0.5211, 0.2053, 0.533, 0.1731, 0.5373, 0.3231, 0.7213, 0.2939, 0.7257, 0.308, 0.7131, 0.3235, 0.6985, 0.3231, 0.7213, 0.308, 0.7131, 0.3236, 0.6756, 0.3236, 0.6848, 0.3195, 0.6762, 0.3236, 0.6568, 0.3195, 0.6762, 0.323, 0.6565, 0.3236, 0.656, 0.3236, 0.6568, 0.323, 0.6565, 0.3236, 0.656, 0.2983, 0.6435, 0.3228, 0.6198, 0.1457, 0.6193, 0.1729, 0.6286, 0.1526, 0.6481, 0.3567, 0.8695, 0.3567, 0.8829, 0.3506, 0.87, 0.7999, 0.3117, 0.7961, 0.3062, 0.8143, 0.2905, 0.965, 0.1567, 0.9647, 0.1454, 0.9665, 0.1452, 0.9665, 0.1452, 0.9699, 0.1362, 0.9707, 0.1361, 0.6534, 0.9637, 0.6533, 0.9691, 0.6523, 0.9693, 0.6534, 0.9637, 0.6403, 0.9628, 0.6478, 0.9558, 0.6535, 0.9503, 0.6535, 0.9589, 0.6478, 0.9558, 0.6535, 0.9503, 0.6446, 0.9492, 0.6535, 0.9479, 0.6535, 0.946, 0.6446, 0.9492, 0.6458, 0.9419, 0.6535, 0.9415, 0.6458, 0.9419, 0.6511, 0.9368, 0.6534, 0.9364, 0.6535, 0.9415, 0.6511, 0.9368, 0.6531, 0.9267, 0.6511, 0.9368, 0.6465, 0.9276, 0.6528, 0.9201, 0.6465, 0.9276, 0.6432, 0.9214, 0.9699, 0.2297, 0.9664, 0.2419, 0.9628, 0.2304, 0.9699, 0.2297, 0.9635, 0.2182, 0.9699, 0.2176, 0.6656, 0.5142, 0.6656, 0.5219, 0.6648, 0.5215, 0.1068, 0.8933, 0.1062, 0.8981, 0.08829, 0.9005, 0.3209, 0.5755, 0.3053, 0.5897, 0.3052, 0.5739, 0.9699, 0.7228, 0.9803, 0.7291, 0.9635, 0.7373, 0.3369, 0.5898, 0.3209, 0.5755, 0.3368, 0.5739, 0.4231, 0.9731, 0.4075, 0.984, 0.4134, 0.9718, 0.4203, 0.9574, 0.4231, 0.9731, 0.4134, 0.9718, 0.4203, 0.9574, 0.4088, 0.9465, 0.4174, 0.9419, 0.4174, 0.9419, 0.3991, 0.9373, 0.4149, 0.9288, 0.4149, 0.9288, 0.3925, 0.9313, 0.4132, 0.9201, 0.5998, 0.9473, 0.5909, 0.9334, 0.6018, 0.9321, 0.3369, 0.5292, 0.3213, 0.5142, 0.3371, 0.5173, 0.3565, 0.6743, 0.3532, 0.6419, 0.3572, 0.6416, 0.3191, 0.8324, 0.2984, 0.8652, 0.2919, 0.8289, 0.2647, 0.5834, 0.2375, 0.5374, 0.2649, 0.5497, 0.2372, 0.5815, 0.2053, 0.533, 0.2375, 0.5374, 0.9817, 0.8203, 0.9836, 0.8306, 0.9772, 0.8297, 0.9817, 0.8203, 0.9742, 0.8132, 0.9799, 0.8101, 0.9742, 0.8132, 0.9782, 0.8015, 0.9799, 0.8101, 0.9678, 0.8072, 0.9771, 0.7959, 0.9782, 0.8015, 0.5528, 0.9221, 0.5423, 0.9285, 0.5425, 0.9201, 0.9826, 0.03726, 0.9712, 0.03106, 0.977, 0.02552, 0.9781, 0.9603, 0.986, 0.9593, 0.9838, 0.9721, 0.9817, 0.5994, 0.9712, 0.5822, 0.9817, 0.5857, 0.982, 0.6122, 0.9712, 0.6001, 0.9817, 0.5994, 0.9642, 0.5236, 0.9736, 0.5402, 0.9627, 0.5345, 0.9642, 0.5096, 0.9756, 0.526, 0.9642, 0.5236, 0.2401, 0.8387, 0.2228, 0.8122, 0.2406, 0.8229, 0.2401, 0.8619, 0.2222, 0.8328, 0.2401, 0.8387, 0.2406, 0.8838, 0.2222, 0.8631, 0.2401, 0.8619, 0.1483, 0.8652, 0.1643, 0.8934, 0.1457, 0.8836, 0.1483, 0.8414, 0.1676, 0.8692, 0.1483, 0.8652, 0.2458, 0.7111, 0.2562, 0.7256, 0.2458, 0.7248, 0.2457, 0.7018, 0.2562, 0.7077, 0.2458, 0.7111, 0.9817, 0.5857, 0.9715, 0.5701, 0.982, 0.5764, 0.4747, 0.9551, 0.4615, 0.9611, 0.4675, 0.9528, 0.4818, 0.9528, 0.4747, 0.9654, 0.4747, 0.9551, 0.4863, 0.9466, 0.488, 0.9611, 0.4818, 0.9528, 0.1821, 0.7534, 0.1597, 0.7636, 0.1699, 0.7495, 0.1943, 0.7495, 0.1822, 0.771, 0.1821, 0.7534, 0.2018, 0.739, 0.2048, 0.7636, 0.1943, 0.7495, 0.2018, 0.739, 0.2187, 0.7205, 0.2187, 0.7444, 0.2018, 0.7261, 0.2048, 0.7013, 0.2187, 0.7205, 0.5423, 0.9285, 0.5321, 0.9221, 0.5425, 0.9201, 0.1599, 0.9718, 0.1508, 0.9605, 0.1612, 0.9661, 0.1612, 0.9661, 0.1574, 0.9544, 0.163, 0.9575, 0.163, 0.9575, 0.1574, 0.9544, 0.1649, 0.9473, 0.1604, 0.9379, 0.1667, 0.937, 0.1649, 0.9473, 0.532, 0.9695, 0.5232, 0.9562, 0.5319, 0.9592, 0.5423, 0.9714, 0.5319, 0.9592, 0.5422, 0.9602, 0.5527, 0.9696, 0.5422, 0.9602, 0.5526, 0.9592, 0.5614, 0.9563, 0.5527, 0.9696, 0.5526, 0.9592, 0.205, 0.5807, 0.1731, 0.5373, 0.2053, 0.533, 0.1731, 0.5373, 0.1457, 0.5832, 0.1459, 0.5495, 0.2919, 0.6799, 0.3236, 0.6848, 0.3235, 0.6985, 0.2983, 0.6435, 0.3195, 0.6762, 0.2919, 0.6799, 0.3565, 0.6743, 0.3597, 0.7062, 0.3506, 0.6747, 0.965, 0.1567, 0.9647, 0.169, 0.9628, 0.1569, 0.3139, 0.9257, 0.3022, 0.9184, 0.3141, 0.9161, 0.6351, 0.9675, 0.6523, 0.9693, 0.6508, 0.9759, 0.6343, 0.9505, 0.6478, 0.9558, 0.6403, 0.9628, 0.6367, 0.9371, 0.6446, 0.9492, 0.6343, 0.9505, 0.6465, 0.9276, 0.6458, 0.9419, 0.6367, 0.9371, 0.302, 0.973, 0.2919, 0.9577, 0.3019, 0.9611, 0.3139, 0.9752, 0.3019, 0.9611, 0.3138, 0.9623, 0.9699, 0.2176, 0.9684, 0.2073, 0.9728, 0.2069, 0.3258, 0.9731, 0.3138, 0.9623, 0.3257, 0.9611, 0.107, 0.8985, 0.104, 0.9114, 0.1062, 0.8981, 0.3053, 0.5897, 0.2919, 0.5694, 0.3052, 0.5739, 0.3209, 0.5755, 0.3052, 0.5507, 0.3209, 0.5504, 0.3503, 0.5816, 0.3368, 0.5739, 0.3502, 0.5695, 0.3368, 0.5508, 0.3209, 0.5755, 0.3209, 0.5504, 0.4063, 0.965, 0.4075, 0.984, 0.3945, 0.9715, 0.4203, 0.9574, 0.4134, 0.9718, 0.4063, 0.965, 0.4203, 0.9574, 0.4046, 0.9554, 0.4088, 0.9465, 0.4046, 0.9554, 0.3991, 0.9373, 0.4088, 0.9465, 0.3502, 0.5518, 0.3369, 0.5292, 0.3503, 0.5352, 0.6018, 0.9321, 0.5978, 0.9212, 0.6073, 0.9201, 0.3213, 0.5142, 0.3053, 0.5291, 0.3055, 0.5173, 0.3368, 0.5508, 0.3211, 0.527, 0.3369, 0.5292, 0.2375, 0.661, 0.205, 0.6318, 0.2372, 0.6287, 0.2647, 0.6196, 0.2372, 0.5815, 0.2647, 0.5834, 0.2372, 0.5815, 0.205, 0.6318, 0.205, 0.5807, 0.9817, 0.8203, 0.9772, 0.8297, 0.9726, 0.8253, 0.9817, 0.8203, 0.9715, 0.8189, 0.9742, 0.8132, 0.9715, 0.8189, 0.9678, 0.8072, 0.9742, 0.8132, 0.5614, 0.9447, 0.5527, 0.9299, 0.5615, 0.9338, 0.5526, 0.944, 0.5423, 0.9285, 0.5527, 0.9299, 0.4675, 0.9329, 0.4747, 0.9201, 0.4747, 0.9306, 0.4675, 0.9329, 0.4533, 0.9357, 0.4615, 0.9244, 0.463, 0.9466, 0.4533, 0.9357, 0.463, 0.939, 0.463, 0.9466, 0.4615, 0.9611, 0.4533, 0.9498, 0.1821, 0.7117, 0.2048, 0.7013, 0.1943, 0.7157, 0.1699, 0.7157, 0.1822, 0.6939, 0.1821, 0.7117, 0.1699, 0.7157, 0.1457, 0.7205, 0.1597, 0.7013, 0.1623, 0.739, 0.1457, 0.7205, 0.1623, 0.7261, 0.1699, 0.7495, 0.1457, 0.7444, 0.1623, 0.739, 0.4863, 0.939, 0.4962, 0.9498, 0.4863, 0.9466, 0.4863, 0.939, 0.488, 0.9244, 0.4962, 0.9358, 0.4747, 0.9306, 0.488, 0.9244, 0.4818, 0.9329, 0.4746, 0.9429, 0.4747, 0.9551, 0.4675, 0.9528, 0.4746, 0.9429, 0.4818, 0.9528, 0.4747, 0.9551, 0.4746, 0.9429, 0.4863, 0.9466, 0.4818, 0.9528, 0.182, 0.7326, 0.1821, 0.7534, 0.1699, 0.7495, 0.182, 0.7326, 0.1943, 0.7495, 0.1821, 0.7534, 0.182, 0.7326, 0.2018, 0.739, 0.1943, 0.7495, 0.182, 0.7326, 0.2018, 0.7261, 0.2018, 0.739, 0.182, 0.7326, 0.1943, 0.7157, 0.2018, 0.7261, 0.5422, 0.9438, 0.532, 0.9298, 0.5423, 0.9285, 0.532, 0.9298, 0.5232, 0.9446, 0.5233, 0.9338, 0.1457, 0.9498, 0.1574, 0.9544, 0.1508, 0.9605, 0.1574, 0.9544, 0.1546, 0.9486, 0.1649, 0.9473, 0.1558, 0.9423, 0.1604, 0.9379, 0.1649, 0.9473, 0.1564, 0.9299, 0.1558, 0.9423, 0.1479, 0.9381, 0.5319, 0.9592, 0.5232, 0.9446, 0.5319, 0.944, 0.5422, 0.9438, 0.5319, 0.9592, 0.5319, 0.944, 0.5526, 0.9592, 0.5422, 0.9438, 0.5526, 0.944, 0.9726, 0.8253, 0.9734, 0.8377, 0.9648, 0.8295, 0.5614, 0.9563, 0.5526, 0.944, 0.5614, 0.9447, 0.205, 0.6318, 0.1729, 0.5814, 0.205, 0.5807, 0.1729, 0.6286, 0.1457, 0.5832, 0.1729, 0.5814, 0.205, 0.6318, 0.1731, 0.6608, 0.1729, 0.6286, 0.9665, 0.1688, 0.9699, 0.1797, 0.9647, 0.169, 0.3258, 0.9274, 0.3141, 0.9161, 0.326, 0.9184, 0.3138, 0.9434, 0.302, 0.9273, 0.3139, 0.9257, 0.3019, 0.9436, 0.292, 0.9318, 0.302, 0.9273, 0.3019, 0.9611, 0.2919, 0.9443, 0.3019, 0.9436, 0.3138, 0.9434, 0.3019, 0.9611, 0.3019, 0.9436, 0.9816, 0.6944, 0.9794, 0.6842, 0.9817, 0.6845, 0.3359, 0.9578, 0.3258, 0.9731, 0.3257, 0.9611, 0.3257, 0.9611, 0.3138, 0.9434, 0.3257, 0.9437, 0.1073, 0.9212, 0.104, 0.9114, 0.1072, 0.9131, 0.08829, 0.9005, 0.104, 0.9114, 0.09437, 0.9127, 0.3052, 0.5507, 0.2919, 0.5694, 0.2919, 0.5516, 0.08829, 0.9005, 0.08731, 0.9194, 0.07524, 0.913, 0.3211, 0.527, 0.3052, 0.5507, 0.3053, 0.5291, 0.3502, 0.5695, 0.3368, 0.5508, 0.3502, 0.5518, 0.4046, 0.9554, 0.3945, 0.9715, 0.3912, 0.9537, 0.4203, 0.9574, 0.4063, 0.965, 0.4046, 0.9554, 0.1068, 0.9542, 0.09833, 0.9426, 0.1072, 0.9414, 0.07285, 0.9532, 0.09562, 0.9557, 0.09356, 0.9645, 0.9817, 0.8203, 0.9726, 0.8253, 0.9715, 0.8189, 0.9715, 0.8189, 0.9648, 0.8295, 0.9627, 0.8178, 0.4746, 0.9429, 0.4675, 0.9329, 0.4747, 0.9306, 0.4746, 0.9429, 0.463, 0.939, 0.4675, 0.9329, 0.4746, 0.9429, 0.463, 0.9466, 0.463, 0.939, 0.4746, 0.9429, 0.4675, 0.9528, 0.463, 0.9466, 0.182, 0.7326, 0.1821, 0.7117, 0.1943, 0.7157, 0.182, 0.7326, 0.1699, 0.7157, 0.1821, 0.7117, 0.182, 0.7326, 0.1623, 0.7261, 0.1699, 0.7157, 0.182, 0.7326, 0.1623, 0.739, 0.1623, 0.7261, 0.182, 0.7326, 0.1699, 0.7495, 0.1623, 0.739, 0.4746, 0.9429, 0.4863, 0.939, 0.4863, 0.9466, 0.4746, 0.9429, 0.4818, 0.9329, 0.4863, 0.939, 0.4746, 0.9429, 0.4747, 0.9306, 0.4818, 0.9329, 0.1479, 0.9381, 0.1546, 0.9486, 0.1457, 0.9498, 0.1546, 0.9486, 0.1558, 0.9423, 0.1649, 0.9473, 0.9816, 0.6519, 0.9817, 0.6573, 0.9806, 0.6518, 0.9686, 0.6582, 0.9793, 0.6452, 0.9806, 0.6518, 0.3257, 0.9437, 0.3139, 0.9257, 0.3258, 0.9274, 0.9817, 0.6795, 0.9817, 0.6845, 0.9794, 0.6842, 0.9794, 0.6842, 0.9651, 0.684, 0.9741, 0.6791, 0.3359, 0.9444, 0.3257, 0.9611, 0.3257, 0.9437, 0.1073, 0.9212, 0.1073, 0.9262, 0.1013, 0.927, 0.09437, 0.9127, 0.104, 0.9114, 0.1013, 0.927, 0.3052, 0.5507, 0.292, 0.5351, 0.3053, 0.5291, 0.07524, 0.913, 0.08554, 0.9291, 0.07199, 0.9308, 0.08731, 0.9194, 0.09437, 0.9127, 0.1013, 0.927, 0.1072, 0.9395, 0.09833, 0.9426, 0.1013, 0.927, 0.07977, 0.9471, 0.09833, 0.9426, 0.09562, 0.9557, 0.9817, 0.6706, 0.9728, 0.6718, 0.976, 0.6652, 0.9817, 0.6621, 0.9817, 0.6706, 0.976, 0.6652, 0.9817, 0.6573, 0.976, 0.6652, 0.9686, 0.6582, 0.336, 0.9319, 0.3257, 0.9437, 0.3258, 0.9274, 0.9817, 0.6795, 0.9741, 0.6791, 0.9817, 0.675, 0.9728, 0.6718, 0.9651, 0.684, 0.9627, 0.6705, 0.1073, 0.9262, 0.1073, 0.9302, 0.1013, 0.927, 0.07199, 0.9308, 0.08976, 0.9379, 0.07977, 0.9471, 0.08554, 0.9291, 0.08731, 0.9194, 0.1013, 0.927, 0.1073, 0.9302, 0.1072, 0.9395, 0.1013, 0.927, 0.09833, 0.9426, 0.08976, 0.9379, 0.1013, 0.927, 0.9817, 0.675, 0.9728, 0.6718, 0.9817, 0.673, 0.9728, 0.6718, 0.9686, 0.6582, 0.976, 0.6652, 0.08976, 0.9379, 0.08554, 0.9291, 0.1013, 0.927, 0.3598, 0.7591, 0.357, 0.7756, 0.3506, 0.7572, 0.3616, 0.7395, 0.3506, 0.7572, 0.3513, 0.7374, 0.07239, 0.8339, 0.08865, 0.8587, 0.07199, 0.8487, 0.04257, 0.9091, 0.04065, 0.9255, 0.03345, 0.9104, 0.353, 0.7333, 0.3616, 0.7395, 0.3513, 0.7374, 0.08918, 0.8394, 0.1081, 0.8621, 0.08865, 0.8587, 0.03198, 0.9338, 0.03345, 0.9104, 0.04065, 0.9255, 0.07239, 0.8122, 0.08918, 0.8394, 0.07239, 0.8339, 0.04261, 0.9252, 0.04261, 0.9296, 0.04065, 0.9255, 0.1124, 0.8613, 0.1087, 0.8413, 0.113, 0.8408, 0.08918, 0.8394, 0.1087, 0.8105, 0.1087, 0.8413, 0.04261, 0.9296, 0.03198, 0.9338, 0.04065, 0.9255, 0.02985, 0.9457, 0.01743, 0.9258, 0.03198, 0.9338, 0.07199, 0.7917, 0.08918, 0.811, 0.07239, 0.8122, 0.113, 0.8106, 0.1087, 0.8413, 0.1087, 0.8105, 0.08865, 0.7843, 0.1087, 0.8105, 0.08918, 0.811, 0.04262, 0.9396, 0.02985, 0.9457, 0.03198, 0.9338, 0.02985, 0.9457, 0.02315, 0.9678, 0.0135, 0.9478, 0.2328, 0.9218, 0.2088, 0.9393, 0.2155, 0.9207, 0.113, 0.8106, 0.1081, 0.7816, 0.1124, 0.7821, 0.2315, 0.9393, 0.2085, 0.9591, 0.2088, 0.9393, 0.04262, 0.9493, 0.02985, 0.9457, 0.04262, 0.944, 0.04262, 0.9606, 0.02315, 0.9678, 0.03507, 0.9566, 0.2328, 0.9218, 0.2334, 0.939, 0.2315, 0.9393, 0.2098, 0.9631, 0.2331, 0.9591, 0.234, 0.9631, 0.2356, 0.9588, 0.2315, 0.9393, 0.2334, 0.939, 0.04262, 0.9493, 0.04262, 0.9606, 0.03507, 0.9566, 0.2356, 0.9588, 0.234, 0.9631, 0.2331, 0.9591, 0.3912, 0.893, 0.3988, 0.7962, 0.6378, 0.796, 0.2617, 0.01356, 0.3642, 0.03668, 0.3642, 0.4871, 0.3642, 0.4871, 0.0135, 0.207, 0.05924, 0.1119, 0.05924, 0.1119, 0.1474, 0.03545, 0.2617, 0.01356, 0.6928, 0.7215, 0.6928, 0.4912, 0.6971, 0.7206, 0.9357, 0.941, 0.9076, 0.941, 0.9083, 0.9368, 0.9357, 0.941, 0.9083, 0.9368, 0.9084, 0.9341, 0.6971, 0.7206, 0.6928, 0.4912, 0.7166, 0.7243, 0.7166, 0.7243, 0.6928, 0.4912, 0.733, 0.7349, 0.9357, 0.4909, 0.9357, 0.941, 0.8993, 0.9112, 0.9357, 0.941, 0.9084, 0.9341, 0.9081, 0.9309, 0.733, 0.7349, 0.6928, 0.4912, 0.9357, 0.4909, 0.744, 0.7508, 0.733, 0.7349, 0.9357, 0.4909, 0.9357, 0.941, 0.9081, 0.9309, 0.9066, 0.9228, 0.9357, 0.941, 0.9066, 0.9228, 0.9004, 0.9128, 0.7449, 0.7551, 0.744, 0.7508, 0.8883, 0.9041, 0.7464, 0.7651, 0.7449, 0.7551, 0.8883, 0.9041, 0.9357, 0.941, 0.9004, 0.9128, 0.8993, 0.9112, 0.9357, 0.4909, 0.8993, 0.9112, 0.8883, 0.9041, 0.7466, 0.7695, 0.7464, 0.7651, 0.8754, 0.9017, 0.8625, 0.9042, 0.8516, 0.9112, 0.744, 0.7862, 0.9357, 0.4909, 0.8883, 0.9041, 0.744, 0.7508, 0.8883, 0.9041, 0.8754, 0.9017, 0.7464, 0.7651, 0.744, 0.7862, 0.8516, 0.9112, 0.733, 0.804, 0.733, 0.804, 0.8516, 0.9112, 0.8504, 0.9129, 0.8754, 0.9017, 0.7461, 0.7748, 0.7466, 0.7695, 0.8625, 0.9042, 0.7461, 0.7748, 0.8754, 0.9017, 0.8625, 0.9042, 0.744, 0.7862, 0.7461, 0.7748, 0.733, 0.804, 0.8504, 0.9129, 0.7321, 0.8047, 0.7321, 0.8047, 0.8504, 0.9129, 0.8443, 0.9229, 0.7321, 0.8047, 0.8443, 0.9229, 0.7166, 0.8147, 0.7166, 0.8147, 0.8443, 0.9229, 0.6928, 0.9413, 0.8443, 0.9229, 0.8428, 0.931, 0.6928, 0.9413, 0.6928, 0.9413, 0.6928, 0.8176, 0.6971, 0.8185, 0.6971, 0.8185, 0.7166, 0.8147, 0.6928, 0.9413, 0.8426, 0.9369, 0.8432, 0.9411, 0.6928, 0.9413, 0.8428, 0.931, 0.8425, 0.9342, 0.6928, 0.9413, 0.6658, 0.487, 0.5324, 0.3306, 0.6363, 0.349, 0.5497, 0.2981, 0.5413, 0.2807, 0.5772, 0.2405, 0.5324, 0.3306, 0.5463, 0.3172, 0.6363, 0.349, 0.6635, 0.3637, 0.6658, 0.3633, 0.6658, 0.487, 0.6363, 0.349, 0.6635, 0.3637, 0.6658, 0.487, 0.5463, 0.3172, 0.6229, 0.3211, 0.6363, 0.349, 0.5463, 0.3172, 0.5497, 0.2981, 0.6229, 0.3211, 0.6229, 0.3211, 0.5497, 0.2981, 0.6284, 0.2906, 0.5497, 0.2981, 0.5772, 0.2405, 0.6284, 0.2906, 0.6284, 0.2906, 0.5772, 0.2405, 0.6008, 0.2178, 0.6284, 0.2906, 0.6008, 0.2178, 0.6506, 0.2692, 0.6658, 0.03669, 0.6658, 0.2671, 0.6066, 0.1855, 0.6506, 0.2692, 0.6008, 0.2178, 0.6658, 0.2671, 0.6008, 0.2178, 0.6066, 0.1855, 0.6658, 0.2671, 0.5633, 0.01356, 0.6658, 0.03669, 0.5636, 0.1404, 0.5636, 0.1404, 0.5313, 0.1449, 0.5633, 0.01356, 0.6658, 0.03669, 0.6066, 0.1855, 0.5924, 0.1559, 0.3988, 0.7962, 0.3988, 0.6792, 0.6378, 0.679, 0.4853, 0.5143, 0.6118, 0.5142, 0.6272, 0.5774, 0.9358, 0.4638, 0.8589, 0.4178, 0.8747, 0.4208, 0.9358, 0.4638, 0.8747, 0.4208, 0.8905, 0.4178, 0.9081, 0.01549, 0.9077, 0.01363, 0.9358, 0.01364, 0.9087, 0.01931, 0.9081, 0.01549, 0.9358, 0.01364, 0.9358, 0.4638, 0.8905, 0.4178, 0.8967, 0.4138, 0.9358, 0.4638, 0.8967, 0.4138, 0.9038, 0.4086, 0.9087, 0.01931, 0.9358, 0.01364, 0.9087, 0.02098, 0.9087, 0.02098, 0.9358, 0.01364, 0.9086, 0.02303, 0.9358, 0.4638, 0.9038, 0.4086, 0.9128, 0.3941, 0.9358, 0.4638, 0.9128, 0.3941, 0.9143, 0.3861, 0.9086, 0.02303, 0.9358, 0.01364, 0.9067, 0.0333, 0.9067, 0.0333, 0.9358, 0.01364, 0.906, 0.03443, 0.9358, 0.4638, 0.9143, 0.3861, 0.9147, 0.3811, 0.9358, 0.4638, 0.9147, 0.3811, 0.9146, 0.377, 0.906, 0.03443, 0.9358, 0.01364, 0.8994, 0.04398, 0.8994, 0.04398, 0.9358, 0.01364, 0.8878, 0.1865, 0.9358, 0.4638, 0.9146, 0.377, 0.9132, 0.3677, 0.9358, 0.4638, 0.9132, 0.3677, 0.9358, 0.01364, 0.8884, 0.05102, 0.8994, 0.04398, 0.8738, 0.1637, 0.8755, 0.05349, 0.8884, 0.05102, 0.8738, 0.1637, 0.9358, 0.01364, 0.9132, 0.3677, 0.9128, 0.3659, 0.8905, 0.3443, 0.8747, 0.3413, 0.8672, 0.271, 0.8747, 0.3413, 0.8465, 0.2844, 0.8672, 0.271, 0.9038, 0.353, 0.8905, 0.3443, 0.8738, 0.2652, 0.8905, 0.3443, 0.8672, 0.271, 0.8738, 0.2652, 0.6928, 0.01356, 0.8433, 0.01361, 0.7609, 0.06988, 0.7712, 0.07187, 0.8423, 0.01929, 0.8423, 0.02097, 0.78, 0.07752, 0.7712, 0.07187, 0.8444, 0.03328, 0.8433, 0.01361, 0.8429, 0.01547, 0.7609, 0.06988, 0.8429, 0.01547, 0.7712, 0.07187, 0.7609, 0.06988, 0.8429, 0.01547, 0.8423, 0.01929, 0.7712, 0.07187, 0.7712, 0.07187, 0.8423, 0.02097, 0.8425, 0.02301, 0.7858, 0.08597, 0.78, 0.07752, 0.8451, 0.03442, 0.7712, 0.07187, 0.8425, 0.02301, 0.8444, 0.03328, 0.7864, 0.08877, 0.7858, 0.08597, 0.8517, 0.04396, 0.78, 0.07752, 0.8444, 0.03328, 0.8451, 0.03442, 0.7871, 0.09375, 0.7864, 0.08877, 0.8517, 0.04396, 0.7858, 0.08597, 0.8451, 0.03442, 0.8517, 0.04396, 0.7872, 0.09593, 0.7871, 0.09375, 0.8143, 0.137, 0.7871, 0.09375, 0.8517, 0.04396, 0.8626, 0.05101, 0.787, 0.0986, 0.7872, 0.09593, 0.8143, 0.137, 0.9128, 0.3659, 0.9038, 0.353, 0.892, 0.2291, 0.9038, 0.353, 0.8738, 0.2652, 0.892, 0.2291, 0.7871, 0.09375, 0.8626, 0.05101, 0.8143, 0.137, 0.8143, 0.137, 0.7806, 0.1134, 0.7858, 0.105, 0.7858, 0.105, 0.787, 0.0986, 0.8143, 0.137, 0.9128, 0.3659, 0.892, 0.2291, 0.8922, 0.2282, 0.9128, 0.3659, 0.8922, 0.2282, 0.8929, 0.2094, 0.8143, 0.137, 0.8626, 0.05101, 0.8465, 0.144, 0.8465, 0.144, 0.8626, 0.05101, 0.8755, 0.05349, 0.9128, 0.3659, 0.8929, 0.2094, 0.9358, 0.01364, 0.9358, 0.01364, 0.8929, 0.2094, 0.892, 0.2003, 0.8738, 0.1637, 0.8465, 0.144, 0.8755, 0.05349, 0.9358, 0.01364, 0.892, 0.2003, 0.8878, 0.1865, 0.3919, 0.6128, 0.4271, 0.5776, 0.3988, 0.6792, 0.6272, 0.5774, 0.6378, 0.679, 0.4271, 0.5776, 0.9865, 0.03937, 0.9865, 0.04356, 0.985, 0.0424, 0.9865, 0.03347, 0.9826, 0.03726, 0.9849, 0.02446, 0.9769, 0.9033, 0.9814, 0.9143, 0.9717, 0.9144, 0.9753, 0.8903, 0.9769, 0.9033, 0.9651, 0.9034, 0.9753, 0.8903, 0.9627, 0.8904, 0.9651, 0.8775, 0.9769, 0.8774, 0.9651, 0.8775, 0.9717, 0.8665, 0.9783, 0.9728, 0.972, 0.9677, 0.9723, 0.9659, 0.9862, 0.9772, 0.9861, 0.9791, 0.9829, 0.9765, 0.5133, 0.3332, 0.5324, 0.3306, 0.6658, 0.487, 0.4533, 0.3174, 0.3912, 0.08537, 0.5019, 0.1998, 0.4489, 0.03543, 0.5633, 0.01356, 0.5313, 0.1449, 0.4489, 0.03543, 0.5313, 0.1449, 0.5077, 0.1676, 0.5133, 0.3332, 0.6658, 0.487, 0.4533, 0.3174, 0.4963, 0.324, 0.5133, 0.3332, 0.4533, 0.3174, 0.3912, 0.08537, 0.4489, 0.03543, 0.5077, 0.1676, 0.3912, 0.08537, 0.5077, 0.1676, 0.5019, 0.1998, 0.488, 0.3066, 0.4963, 0.324, 0.4533, 0.3174, 0.4914, 0.2876, 0.488, 0.3066, 0.4533, 0.3174, 0.4533, 0.3174, 0.5019, 0.1998, 0.4914, 0.2876, 0.5448, 0.2449, 0.5772, 0.2405, 0.5413, 0.2807, 0.4914, 0.2876, 0.5019, 0.1998, 0.5161, 0.2294, 0.5053, 0.2742, 0.4914, 0.2876, 0.5161, 0.2294, 0.5161, 0.2294, 0.5448, 0.2449, 0.5244, 0.2716, 0.5244, 0.2716, 0.5053, 0.2742, 0.5161, 0.2294, 0.9821, 0.4909, 0.9841, 0.5072, 0.9756, 0.5077, 0.2643, 0.7531, 0.2559, 0.7515, 0.2561, 0.7423, 0.2645, 0.7434, 0.2561, 0.7423, 0.2562, 0.7256, 0.1815, 0.8373, 0.1676, 0.8382, 0.1643, 0.812, 0.01397, 0.7816, 0.0276, 0.7843, 0.02732, 0.7998, 0.01368, 0.798, 0.02732, 0.7998, 0.02715, 0.8283, 0.0135, 0.828, 0.02715, 0.8283, 0.02715, 0.8587, 0.0135, 0.8601, 0.02715, 0.8587, 0.02732, 0.8796, 0.08234, 0.5324, 0.1187, 0.5142, 0.1187, 0.7544, 0.8589, 0.4178, 0.9358, 0.4638, 0.8072, 0.4638, 0.6928, 0.01356, 0.7609, 0.06988, 0.7505, 0.07186, 0.6928, 0.01356, 0.7505, 0.07186, 0.7418, 0.0775, 0.8526, 0.4138, 0.8589, 0.4178, 0.8072, 0.4638, 0.7741, 0.3575, 0.786, 0.3552, 0.8455, 0.4086, 0.8455, 0.4086, 0.8526, 0.4138, 0.8072, 0.4638, 0.6928, 0.01356, 0.7418, 0.0775, 0.7359, 0.08595, 0.6928, 0.01356, 0.7359, 0.08595, 0.7353, 0.08876, 0.7741, 0.3575, 0.8455, 0.4086, 0.8072, 0.4638, 0.7622, 0.3552, 0.7741, 0.3575, 0.8072, 0.4638, 0.6928, 0.2862, 0.6928, 0.01356, 0.7359, 0.1049, 0.6928, 0.01356, 0.7353, 0.08876, 0.7346, 0.09373, 0.7521, 0.3487, 0.7622, 0.3552, 0.8072, 0.4638, 0.7453, 0.3389, 0.7521, 0.3487, 0.6928, 0.2862, 0.6928, 0.01356, 0.7346, 0.09373, 0.7345, 0.09592, 0.6928, 0.01356, 0.7345, 0.09592, 0.7347, 0.09858, 0.7521, 0.3487, 0.8072, 0.4638, 0.6928, 0.2862, 0.7443, 0.3339, 0.7453, 0.3389, 0.6928, 0.2862, 0.6928, 0.01356, 0.7347, 0.09858, 0.7359, 0.1049, 0.6928, 0.2862, 0.7359, 0.1049, 0.7366, 0.2003, 0.7436, 0.3294, 0.7443, 0.3339, 0.6928, 0.2862, 0.7436, 0.3274, 0.7436, 0.3294, 0.6928, 0.2862, 0.7359, 0.1049, 0.7408, 0.1865, 0.7366, 0.2003, 0.7411, 0.1134, 0.7408, 0.1865, 0.7359, 0.1049, 0.7438, 0.325, 0.7436, 0.3274, 0.6928, 0.2862, 0.7453, 0.3165, 0.7438, 0.325, 0.6928, 0.2862, 0.7418, 0.1143, 0.7549, 0.1637, 0.7408, 0.1865, 0.7505, 0.12, 0.7549, 0.1637, 0.7418, 0.1143, 0.7483, 0.3116, 0.7453, 0.3165, 0.6928, 0.2862, 0.7521, 0.3062, 0.7483, 0.3116, 0.6928, 0.2862, 0.78, 0.1143, 0.7806, 0.1134, 0.8143, 0.137, 0.78, 0.1143, 0.8143, 0.137, 0.7821, 0.1439, 0.7622, 0.2997, 0.7521, 0.3062, 0.7615, 0.271, 0.7821, 0.2843, 0.7741, 0.2974, 0.7615, 0.271, 0.7615, 0.271, 0.7741, 0.2974, 0.7622, 0.2997, 0.7712, 0.12, 0.78, 0.1143, 0.7821, 0.1439, 0.7712, 0.12, 0.7821, 0.1439, 0.7609, 0.122, 0.7615, 0.271, 0.7521, 0.3062, 0.7549, 0.2652, 0.7549, 0.2652, 0.7521, 0.3062, 0.6928, 0.2862, 0.7821, 0.1439, 0.7549, 0.1637, 0.7609, 0.122, 0.7609, 0.122, 0.7549, 0.1637, 0.7505, 0.12, 0.7366, 0.2291, 0.7549, 0.2652, 0.6928, 0.2862, 0.7365, 0.2282, 0.7366, 0.2291, 0.6928, 0.2862, 0.7418, 0.1143, 0.7408, 0.1865, 0.7411, 0.1134, 0.7358, 0.2094, 0.7365, 0.2282, 0.6928, 0.2862, 0.9786, 0.7519, 0.9827, 0.7673, 0.9676, 0.7687, 0.9786, 0.7519, 0.9627, 0.7534, 0.9635, 0.7373, 0.4262, 0.986, 0.4254, 0.9864, 0.4231, 0.9731, 0.4263, 0.9633, 0.4263, 0.9714, 0.4231, 0.9731, 0.4263, 0.9449, 0.4203, 0.9574, 0.4174, 0.9419, 0.4261, 0.9303, 0.4262, 0.9431, 0.4174, 0.9419, 0.6018, 0.9633, 0.6073, 0.9777, 0.5978, 0.9788, 0.5998, 0.9473, 0.6018, 0.9633, 0.5909, 0.9646, 0.2582, 0.6483, 0.2375, 0.661, 0.2372, 0.6287, 0.2372, 0.6287, 0.2647, 0.6196, 0.2582, 0.6483, 0.3232, 0.8526, 0.323, 0.8889, 0.2984, 0.8652, 0.3232, 0.8517, 0.3226, 0.852, 0.3191, 0.8324, 0.3232, 0.8101, 0.3232, 0.8238, 0.2919, 0.8289, 0.3191, 0.8324, 0.2919, 0.8289, 0.3232, 0.8238, 0.3231, 0.7874, 0.3079, 0.7956, 0.2944, 0.7833, 0.2378, 0.5212, 0.2375, 0.5374, 0.2053, 0.533, 0.985, 0.8234, 0.9849, 0.8298, 0.9836, 0.8306, 0.9849, 0.8136, 0.9817, 0.8203, 0.9799, 0.8101, 0.9849, 0.8024, 0.9849, 0.8108, 0.9799, 0.8101, 0.3587, 0.8322, 0.3624, 0.8417, 0.3568, 0.8423, 0.3575, 0.8218, 0.3587, 0.8322, 0.3522, 0.833, 0.9862, 0.9697, 0.9838, 0.9721, 0.986, 0.9593, 0.9862, 0.9583, 0.986, 0.9593, 0.9781, 0.9603, 0.9781, 0.9603, 0.9732, 0.9504, 0.986, 0.9487, 0.9857, 0.9416, 0.986, 0.9487, 0.9732, 0.9504, 0.9742, 0.09544, 0.9774, 0.1081, 0.9667, 0.109, 0.9742, 0.09544, 0.9628, 0.09647, 0.9636, 0.08328, 0.9742, 0.08232, 0.9636, 0.08328, 0.9689, 0.07145, 0.9628, 0.02449, 0.9722, 0.0155, 0.977, 0.02552, 0.977, 0.02552, 0.9712, 0.03106, 0.9703, 0.03055, 0.9792, 0.0377, 0.9712, 0.03127, 0.9712, 0.03106, 0.977, 0.02552, 0.9722, 0.0155, 0.9865, 0.01526, 0.9865, 0.01356, 0.9865, 0.01526, 0.9722, 0.0155, 0.9627, 0.9603, 0.9732, 0.9504, 0.9641, 0.9614, 0.9781, 0.9603, 0.9723, 0.9659, 0.9641, 0.9614, 0.9627, 0.5814, 0.9712, 0.5822, 0.9712, 0.6001, 0.9627, 0.6003, 0.9712, 0.6001, 0.9715, 0.6169, 0.9841, 0.5265, 0.9821, 0.5415, 0.9736, 0.5402, 0.9841, 0.5072, 0.9841, 0.5265, 0.9756, 0.526, 0.2085, 0.8315, 0.2091, 0.8098, 0.2228, 0.8122, 0.2085, 0.8315, 0.2222, 0.8328, 0.2222, 0.8631, 0.2085, 0.8635, 0.2222, 0.8631, 0.2228, 0.8917, 0.1815, 0.8701, 0.178, 0.8955, 0.1643, 0.8934, 0.1815, 0.8373, 0.1815, 0.8701, 0.1676, 0.8692, 0.2646, 0.7258, 0.2562, 0.7256, 0.2562, 0.7077, 0.2646, 0.7068, 0.2562, 0.7077, 0.2561, 0.6954, 0.9627, 0.5814, 0.9631, 0.5686, 0.9715, 0.5701, 0.9627, 0.4978, 0.9736, 0.4923, 0.9756, 0.5077, 0.4747, 0.9654, 0.488, 0.9611, 0.4922, 0.9666, 0.2457, 0.7376, 0.2458, 0.7248, 0.2562, 0.7256, 0.1457, 0.8214, 0.1643, 0.812, 0.1676, 0.8382, 0.1822, 0.771, 0.2048, 0.7636, 0.2119, 0.773, 0.04486, 0.8296, 0.02715, 0.8283, 0.02732, 0.7998, 0.04486, 0.8529, 0.02715, 0.8587, 0.02715, 0.8283, 0.04499, 0.8688, 0.02732, 0.8796, 0.02715, 0.8587, 0.3575, 0.8218, 0.3506, 0.8226, 0.3522, 0.8126, 0.3587, 0.8118, 0.3522, 0.8126, 0.3568, 0.8046, 0.1678, 0.9652, 0.1612, 0.9661, 0.163, 0.9575, 0.1681, 0.954, 0.168, 0.9568, 0.163, 0.9575, 0.1681, 0.9442, 0.1649, 0.9473, 0.1667, 0.937, 0.1679, 0.9284, 0.168, 0.9293, 0.1564, 0.9299, 0.1667, 0.937, 0.1604, 0.9379, 0.168, 0.9293, 0.1677, 0.9227, 0.1679, 0.9284, 0.1564, 0.9299, 0.9728, 0.2889, 0.9753, 0.299, 0.966, 0.2998, 0.9728, 0.2889, 0.9628, 0.2898, 0.9634, 0.2792, 0.9728, 0.2784, 0.9634, 0.2792, 0.9677, 0.2698, 0.9836, 0.8306, 0.9849, 0.8384, 0.9772, 0.8297, 0.9849, 0.8393, 0.9734, 0.8377, 0.9849, 0.8384, 0.1734, 0.5211, 0.2056, 0.5142, 0.2053, 0.533, 0.3231, 0.7213, 0.3223, 0.7409, 0.2939, 0.7257, 0.3236, 0.6568, 0.3236, 0.6756, 0.3195, 0.6762, 0.3236, 0.656, 0.323, 0.6565, 0.2983, 0.6435, 0.1731, 0.6608, 0.1526, 0.6481, 0.1729, 0.6286, 0.1459, 0.6423, 0.1457, 0.6193, 0.1526, 0.6481, 0.8366, 0.3941, 0.8455, 0.4086, 0.786, 0.3552, 0.8366, 0.3941, 0.786, 0.3552, 0.8351, 0.386, 0.8351, 0.386, 0.786, 0.3552, 0.8346, 0.3811, 0.786, 0.3552, 0.8348, 0.377, 0.8346, 0.3811, 0.786, 0.3552, 0.7961, 0.3487, 0.8348, 0.377, 0.7961, 0.3487, 0.8362, 0.3677, 0.8348, 0.377, 0.7961, 0.3487, 0.8366, 0.3658, 0.8362, 0.3677, 0.8029, 0.3389, 0.8366, 0.3658, 0.7961, 0.3487, 0.8029, 0.3389, 0.8455, 0.3529, 0.8366, 0.3658, 0.8039, 0.3339, 0.8455, 0.3529, 0.8029, 0.3389, 0.8039, 0.3339, 0.8046, 0.3294, 0.8455, 0.3529, 0.8046, 0.3294, 0.8047, 0.3275, 0.8455, 0.3529, 0.8455, 0.3529, 0.8047, 0.3275, 0.8044, 0.325, 0.8455, 0.3529, 0.8044, 0.325, 0.8589, 0.3443, 0.8465, 0.2844, 0.8747, 0.3413, 0.8589, 0.3443, 0.8589, 0.3443, 0.8044, 0.325, 0.8465, 0.2844, 0.8044, 0.325, 0.8143, 0.2905, 0.8465, 0.2844, 0.8143, 0.2905, 0.8044, 0.325, 0.8029, 0.3165, 0.7741, 0.2974, 0.7821, 0.2843, 0.786, 0.2997, 0.786, 0.2997, 0.7821, 0.2843, 0.8143, 0.2905, 0.8143, 0.2905, 0.8029, 0.3165, 0.7999, 0.3117, 0.7961, 0.3062, 0.786, 0.2997, 0.8143, 0.2905, 0.965, 0.1567, 0.9628, 0.1569, 0.9647, 0.1454, 0.9665, 0.1452, 0.9647, 0.1454, 0.9699, 0.1362, 0.6478, 0.9558, 0.6535, 0.9589, 0.6534, 0.9637, 0.6534, 0.9637, 0.6523, 0.9693, 0.6403, 0.9628, 0.6535, 0.9503, 0.6478, 0.9558, 0.6446, 0.9492, 0.6535, 0.946, 0.6535, 0.9479, 0.6446, 0.9492, 0.6535, 0.9415, 0.6535, 0.946, 0.6458, 0.9419, 0.6531, 0.9267, 0.6534, 0.9364, 0.6511, 0.9368, 0.6528, 0.9201, 0.6531, 0.9267, 0.6465, 0.9276, 0.9699, 0.2297, 0.9728, 0.2414, 0.9664, 0.2419, 0.9699, 0.2297, 0.9628, 0.2304, 0.9635, 0.2182, 0.08829, 0.9005, 0.08398, 0.8923, 0.1068, 0.8933, 0.1066, 0.8893, 0.1068, 0.8933, 0.08398, 0.8923, 0.3209, 0.5755, 0.3211, 0.5926, 0.3053, 0.5897, 0.9785, 0.7358, 0.9635, 0.7373, 0.9803, 0.7291, 0.9699, 0.7228, 0.9817, 0.7216, 0.9803, 0.7291, 0.3369, 0.5898, 0.3211, 0.5926, 0.3209, 0.5755, 0.4231, 0.9731, 0.4254, 0.9864, 0.4075, 0.984, 0.4174, 0.9419, 0.4088, 0.9465, 0.3991, 0.9373, 0.4149, 0.9288, 0.3991, 0.9373, 0.3925, 0.9313, 0.5998, 0.9473, 0.5885, 0.9486, 0.5909, 0.9334, 0.3369, 0.5292, 0.3211, 0.527, 0.3213, 0.5142, 0.3565, 0.6743, 0.3506, 0.6747, 0.3532, 0.6419, 0.3191, 0.8324, 0.3226, 0.852, 0.2984, 0.8652, 0.2647, 0.5834, 0.2372, 0.5815, 0.2375, 0.5374, 0.2372, 0.5815, 0.205, 0.5807, 0.2053, 0.533, 0.9742, 0.8132, 0.9678, 0.8072, 0.9782, 0.8015, 0.9678, 0.8072, 0.9635, 0.8032, 0.9771, 0.7959, 0.5528, 0.9221, 0.5527, 0.9299, 0.5423, 0.9285, 0.9817, 0.5994, 0.9712, 0.6001, 0.9712, 0.5822, 0.982, 0.6122, 0.9715, 0.6169, 0.9712, 0.6001, 0.9642, 0.5236, 0.9756, 0.526, 0.9736, 0.5402, 0.9642, 0.5096, 0.9756, 0.5077, 0.9756, 0.526, 0.2401, 0.8387, 0.2222, 0.8328, 0.2228, 0.8122, 0.2401, 0.8619, 0.2222, 0.8631, 0.2222, 0.8328, 0.2406, 0.8838, 0.2228, 0.8917, 0.2222, 0.8631, 0.1483, 0.8652, 0.1676, 0.8692, 0.1643, 0.8934, 0.1483, 0.8414, 0.1676, 0.8382, 0.1676, 0.8692, 0.2458, 0.7111, 0.2562, 0.7077, 0.2562, 0.7256, 0.2457, 0.7018, 0.2561, 0.6954, 0.2562, 0.7077, 0.9817, 0.5857, 0.9712, 0.5822, 0.9715, 0.5701, 0.4747, 0.9551, 0.4747, 0.9654, 0.4615, 0.9611, 0.4818, 0.9528, 0.488, 0.9611, 0.4747, 0.9654, 0.4863, 0.9466, 0.4962, 0.9498, 0.488, 0.9611, 0.1821, 0.7534, 0.1822, 0.771, 0.1597, 0.7636, 0.1943, 0.7495, 0.2048, 0.7636, 0.1822, 0.771, 0.2018, 0.739, 0.2187, 0.7444, 0.2048, 0.7636, 0.2018, 0.739, 0.2018, 0.7261, 0.2187, 0.7205, 0.2018, 0.7261, 0.1943, 0.7157, 0.2048, 0.7013, 0.5423, 0.9285, 0.532, 0.9298, 0.5321, 0.9221, 0.1599, 0.9718, 0.1463, 0.9645, 0.1508, 0.9605, 0.1612, 0.9661, 0.1508, 0.9605, 0.1574, 0.9544, 0.532, 0.9695, 0.5233, 0.9641, 0.5232, 0.9562, 0.5423, 0.9714, 0.532, 0.9695, 0.5319, 0.9592, 0.5527, 0.9696, 0.5423, 0.9714, 0.5422, 0.9602, 0.5614, 0.9563, 0.5615, 0.9642, 0.5527, 0.9696, 0.205, 0.5807, 0.1729, 0.5814, 0.1731, 0.5373, 0.1731, 0.5373, 0.1729, 0.5814, 0.1457, 0.5832, 0.3235, 0.6985, 0.308, 0.7131, 0.2919, 0.6799, 0.2919, 0.6799, 0.3195, 0.6762, 0.3236, 0.6848, 0.2983, 0.6435, 0.323, 0.6565, 0.3195, 0.6762, 0.3565, 0.6743, 0.3637, 0.7059, 0.3597, 0.7062, 0.965, 0.1567, 0.9665, 0.1688, 0.9647, 0.169, 0.3139, 0.9257, 0.302, 0.9273, 0.3022, 0.9184, 0.6351, 0.9675, 0.6403, 0.9628, 0.6523, 0.9693, 0.6343, 0.9505, 0.6446, 0.9492, 0.6478, 0.9558, 0.6367, 0.9371, 0.6458, 0.9419, 0.6446, 0.9492, 0.6465, 0.9276, 0.6511, 0.9368, 0.6458, 0.9419, 0.302, 0.973, 0.292, 0.9668, 0.2919, 0.9577, 0.3139, 0.9752, 0.302, 0.973, 0.3019, 0.9611, 0.9699, 0.2176, 0.9635, 0.2182, 0.9684, 0.2073, 0.3258, 0.9731, 0.3139, 0.9752, 0.3138, 0.9623, 0.107, 0.8985, 0.1072, 0.9131, 0.104, 0.9114, 0.3053, 0.5897, 0.292, 0.5815, 0.2919, 0.5694, 0.3209, 0.5755, 0.3052, 0.5739, 0.3052, 0.5507, 0.3503, 0.5816, 0.3369, 0.5898, 0.3368, 0.5739, 0.3368, 0.5508, 0.3368, 0.5739, 0.3209, 0.5755, 0.4063, 0.965, 0.4134, 0.9718, 0.4075, 0.984, 0.4046, 0.9554, 0.3912, 0.9537, 0.3991, 0.9373, 0.3502, 0.5518, 0.3368, 0.5508, 0.3369, 0.5292, 0.6018, 0.9321, 0.5909, 0.9334, 0.5978, 0.9212, 0.3213, 0.5142, 0.3211, 0.527, 0.3053, 0.5291, 0.3368, 0.5508, 0.3209, 0.5504, 0.3211, 0.527, 0.2375, 0.661, 0.2053, 0.6668, 0.205, 0.6318, 0.2647, 0.6196, 0.2372, 0.6287, 0.2372, 0.5815, 0.2372, 0.5815, 0.2372, 0.6287, 0.205, 0.6318, 0.9715, 0.8189, 0.9627, 0.8178, 0.9678, 0.8072, 0.5614, 0.9447, 0.5526, 0.944, 0.5527, 0.9299, 0.5526, 0.944, 0.5422, 0.9438, 0.5423, 0.9285, 0.4675, 0.9329, 0.4615, 0.9244, 0.4747, 0.9201, 0.4675, 0.9329, 0.463, 0.939, 0.4533, 0.9357, 0.463, 0.9466, 0.4533, 0.9498, 0.4533, 0.9357, 0.463, 0.9466, 0.4675, 0.9528, 0.4615, 0.9611, 0.1821, 0.7117, 0.1822, 0.6939, 0.2048, 0.7013, 0.1699, 0.7157, 0.1597, 0.7013, 0.1822, 0.6939, 0.1699, 0.7157, 0.1623, 0.7261, 0.1457, 0.7205, 0.1623, 0.739, 0.1457, 0.7444, 0.1457, 0.7205, 0.1699, 0.7495, 0.1597, 0.7636, 0.1457, 0.7444, 0.4863, 0.939, 0.4962, 0.9358, 0.4962, 0.9498, 0.4863, 0.939, 0.4818, 0.9329, 0.488, 0.9244, 0.4747, 0.9306, 0.4747, 0.9201, 0.488, 0.9244, 0.5422, 0.9438, 0.5319, 0.944, 0.532, 0.9298, 0.532, 0.9298, 0.5319, 0.944, 0.5232, 0.9446, 0.1457, 0.9498, 0.1546, 0.9486, 0.1574, 0.9544, 0.1564, 0.9299, 0.1604, 0.9379, 0.1558, 0.9423, 0.5319, 0.9592, 0.5232, 0.9562, 0.5232, 0.9446, 0.5422, 0.9438, 0.5422, 0.9602, 0.5319, 0.9592, 0.5526, 0.9592, 0.5422, 0.9602, 0.5422, 0.9438, 0.9726, 0.8253, 0.9772, 0.8297, 0.9734, 0.8377, 0.5614, 0.9563, 0.5526, 0.9592, 0.5526, 0.944, 0.205, 0.6318, 0.1729, 0.6286, 0.1729, 0.5814, 0.1729, 0.6286, 0.1457, 0.6193, 0.1457, 0.5832, 0.205, 0.6318, 0.2053, 0.6668, 0.1731, 0.6608, 0.9665, 0.1688, 0.9707, 0.1796, 0.9699, 0.1797, 0.3258, 0.9274, 0.3139, 0.9257, 0.3141, 0.9161, 0.3138, 0.9434, 0.3019, 0.9436, 0.302, 0.9273, 0.3019, 0.9436, 0.2919, 0.9443, 0.292, 0.9318, 0.3019, 0.9611, 0.2919, 0.9577, 0.2919, 0.9443, 0.3138, 0.9434, 0.3138, 0.9623, 0.3019, 0.9611, 0.9816, 0.6944, 0.9749, 0.6934, 0.9794, 0.6842, 0.3359, 0.9578, 0.336, 0.9669, 0.3258, 0.9731, 0.3257, 0.9611, 0.3138, 0.9623, 0.3138, 0.9434, 0.1073, 0.9212, 0.1013, 0.927, 0.104, 0.9114, 0.08829, 0.9005, 0.1062, 0.8981, 0.104, 0.9114, 0.3052, 0.5507, 0.3052, 0.5739, 0.2919, 0.5694, 0.08829, 0.9005, 0.09437, 0.9127, 0.08731, 0.9194, 0.3211, 0.527, 0.3209, 0.5504, 0.3052, 0.5507, 0.3502, 0.5695, 0.3368, 0.5739, 0.3368, 0.5508, 0.4046, 0.9554, 0.4063, 0.965, 0.3945, 0.9715, 0.1068, 0.9542, 0.09562, 0.9557, 0.09833, 0.9426, 0.07285, 0.9532, 0.07977, 0.9471, 0.09562, 0.9557, 0.9715, 0.8189, 0.9726, 0.8253, 0.9648, 0.8295, 0.1479, 0.9381, 0.1558, 0.9423, 0.1546, 0.9486, 0.9686, 0.6582, 0.9637, 0.6536, 0.9793, 0.6452, 0.3257, 0.9437, 0.3138, 0.9434, 0.3139, 0.9257, 0.9794, 0.6842, 0.9749, 0.6934, 0.9651, 0.684, 0.3359, 0.9444, 0.3359, 0.9578, 0.3257, 0.9611, 0.3052, 0.5507, 0.2919, 0.5516, 0.292, 0.5351, 0.07524, 0.913, 0.08731, 0.9194, 0.08554, 0.9291, 0.1072, 0.9395, 0.1072, 0.9414, 0.09833, 0.9426, 0.07977, 0.9471, 0.08976, 0.9379, 0.09833, 0.9426, 0.9817, 0.6706, 0.9817, 0.673, 0.9728, 0.6718, 0.9686, 0.6582, 0.9806, 0.6518, 0.9817, 0.6573, 0.9817, 0.6573, 0.9817, 0.6621, 0.976, 0.6652, 0.336, 0.9319, 0.3359, 0.9444, 0.3257, 0.9437, 0.9817, 0.6795, 0.9794, 0.6842, 0.9741, 0.6791, 0.9728, 0.6718, 0.9741, 0.6791, 0.9651, 0.684, 0.07199, 0.9308, 0.08554, 0.9291, 0.08976, 0.9379, 0.9817, 0.675, 0.9741, 0.6791, 0.9728, 0.6718, 0.9728, 0.6718, 0.9627, 0.6705, 0.9686, 0.6582, 0.3598, 0.7591, 0.363, 0.7768, 0.357, 0.7756, 0.3616, 0.7395, 0.3598, 0.7591, 0.3506, 0.7572, 0.07239, 0.8339, 0.08918, 0.8394, 0.08865, 0.8587, 0.04257, 0.9091, 0.04261, 0.9252, 0.04065, 0.9255, 0.353, 0.7333, 0.363, 0.7354, 0.3616, 0.7395, 0.08918, 0.8394, 0.1087, 0.8413, 0.1081, 0.8621, 0.03198, 0.9338, 0.01743, 0.9258, 0.03345, 0.9104, 0.07239, 0.8122, 0.08918, 0.811, 0.08918, 0.8394, 0.1124, 0.8613, 0.1081, 0.8621, 0.1087, 0.8413, 0.08918, 0.8394, 0.08918, 0.811, 0.1087, 0.8105, 0.04261, 0.9296, 0.04262, 0.9396, 0.03198, 0.9338, 0.02985, 0.9457, 0.0135, 0.9478, 0.01743, 0.9258, 0.07199, 0.7917, 0.08865, 0.7843, 0.08918, 0.811, 0.113, 0.8106, 0.113, 0.8408, 0.1087, 0.8413, 0.08865, 0.7843, 0.1081, 0.7816, 0.1087, 0.8105, 0.04262, 0.9396, 0.04262, 0.944, 0.02985, 0.9457, 0.02985, 0.9457, 0.03507, 0.9566, 0.02315, 0.9678, 0.2155, 0.9207, 0.2327, 0.9207, 0.2328, 0.9218, 0.2328, 0.9218, 0.2315, 0.9393, 0.2088, 0.9393, 0.113, 0.8106, 0.1087, 0.8105, 0.1081, 0.7816, 0.2315, 0.9393, 0.2331, 0.9591, 0.2085, 0.9591, 0.04262, 0.9493, 0.03507, 0.9566, 0.02985, 0.9457, 0.04262, 0.9606, 0.04259, 0.9783, 0.02315, 0.9678, 0.2098, 0.9631, 0.2085, 0.9591, 0.2331, 0.9591, 0.2356, 0.9588, 0.2331, 0.9591, 0.2315, 0.9393, 0.2356, 0.9588, 0.2363, 0.9628, 0.234, 0.9631])
me_cylinder.materials.append(mat_material_003)
me_cylinder.use_remesh_preserve_volume = False
me_cylinder.use_remesh_preserve_attributes = False
me_cylinder.use_mirror_vertex_groups = False
me_cylinder.update()

# ---- objects
ob_plane = bpy.data.objects.new('Plane', me_plane)
ob_cylinder = bpy.data.objects.new('Cylinder', me_cylinder)

# ---- transforms, parenting, visibility, modifiers, constraints
ob_plane.location = (0.0, 2.036, 0.0)
ob_plane.rotation_euler = (1.571, -0.0, 0.0)
ob_plane.scale = (1.446, 1.657, 1.0)
ob_plane.lineart.crease_threshold = 0.0
ob_cylinder.location = (0.1645, 0.0, 0.0)
ob_cylinder.rotation_euler = (0.3828, -0.0, 0.3613)
ob_cylinder.lineart.crease_threshold = 0.0
_m = ob_cylinder.modifiers.new('Auto Smooth', 'NODES')
_m.node_group = ng_auto_smooth
_gi = [s.identifier for s in ng_auto_smooth.interface.items_tree if s.item_type == 'SOCKET' and s.in_out == 'INPUT']
_m[_gi[1]] = 0.9303  # Angle

# ---- collection membership
col_collection_1.objects.link(ob_plane)
col_collection_1.objects.link(ob_cylinder)

# ---- scene / render settings (as saved in the file)
scene.frame_start = 1; scene.frame_end = 250; scene.frame_set(1)
scene.render.engine = 'BLENDER_EEVEE_NEXT'
scene.render.resolution_percentage = 50
scene.render.dither_intensity = 0.0
scene.cycles.use_denoising = False
scene.cycles.samples = 128
scene.cycles.sampling_pattern = 'TABULATED_SOBOL'
scene.cycles.light_sampling_threshold = 0.0
scene.cycles.use_adaptive_sampling = False
scene.cycles.use_light_tree = False
scene.cycles.blur_glossy = 0.0
scene.cycles.sample_clamp_indirect = 0.0
scene.view_settings.view_transform = 'Standard'
bpy.context.view_layer.update()

# ---- added for rendering (the .blend has no active camera and no usable light): camera, sun
cam_auto = bpy.data.cameras.new('AutoCamera')
cam_auto.lens = 50.0
cam_auto.sensor_width = 36.0
cam_auto.clip_end = 1000.0
ob_auto_camera = bpy.data.objects.new('AutoCamera', cam_auto)
scene.collection.objects.link(ob_auto_camera)
ob_auto_camera.location = (9.8269, -11.4729, 7.86152)
ob_auto_camera.rotation_euler = (1.09748, -7.21219e-08, 0.694738)
scene.camera = ob_auto_camera
light_auto_sun = bpy.data.lights.new('AutoSun', 'SUN')
light_auto_sun.energy = 3.0
light_auto_sun.angle = 0.0523599
ob_auto_sun = bpy.data.objects.new('AutoSun', light_auto_sun)
scene.collection.objects.link(ob_auto_sun)
ob_auto_sun.rotation_euler = (0.872665, 0.174533, 0.523599)
bpy.context.view_layer.update()
